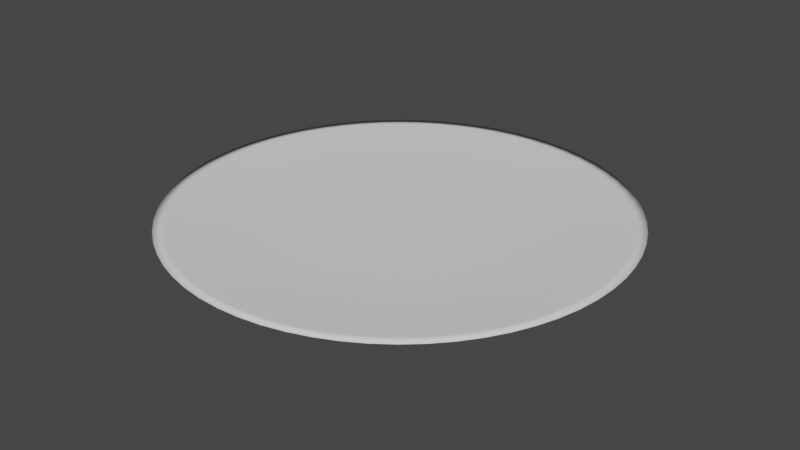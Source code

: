 # Source: plato.blend  (saved by Blender 2.93.21; exported with 4.5.12 LTS)
import bpy
from mathutils import Matrix  # noqa: F401  (used for matrix-valued properties, if any)

bpy.ops.wm.read_factory_settings(use_empty=True)
scene = bpy.context.scene
scene.name = 'Scene'

# ---- collections
col_collection = bpy.data.collections.new('Collection'); scene.collection.children.link(col_collection)

# ---- world
world_world = bpy.data.worlds.new('World'); scene.world = world_world
world_world.use_nodes = True; world_world.node_tree.nodes.clear()
_N = world_world.node_tree.nodes; _L = world_world.node_tree.links
n0 = _N.new('ShaderNodeOutputWorld'); n0.name = 'World Output'; n0.location = (300, 300)
n1 = _N.new('ShaderNodeBackground'); n1.name = 'Background'; n1.location = (10, 300)
n1.inputs[0].default_value = (0.05088, 0.05088, 0.05088, 1.0)
_L.new(n1.outputs[0], n0.inputs[0])
n0.is_active_output = True
world_world.color = (0.05088, 0.05088, 0.05088)
world_world.use_sun_shadow = False
world_world.sun_shadow_jitter_overblur = 0.0

# ---- meshes
me_circle = bpy.data.meshes.new('Circle')
me_circle.from_pydata([(5.938e-05, 0.983, -0.001833), (-0.1917, 0.9641, -0.001833), (-0.3761, 0.9082, -0.001833), (-0.5461, 0.8173, -0.001833), (-0.6951, 0.6951, -0.001833), (-0.8173, 0.5461, -0.001833), (-0.9082, 0.3762, -0.001833), (-0.9641, 0.1917, -0.001833), (-0.983, -5.618e-05, -0.001833), (-0.9641, -0.1918, -0.001833), (-0.9082, -0.3763, -0.001833), (-0.8173, -0.5462, -0.001833), (-0.6951, -0.6952, -0.001833), (-0.5461, -0.8175, -0.001833), (-0.3761, -0.9083, -0.001833), (-0.1917, -0.9642, -0.001833), (5.945e-05, -0.9831, -0.001833), (0.1918, -0.9642, -0.001833), (0.3763, -0.9083, -0.001833), (0.5462, -0.8175, -0.001833), (0.6952, -0.6952, -0.001833), (0.8175, -0.5462, -0.001833), (0.9083, -0.3763, -0.001833), (0.9642, -0.1918, -0.001833), (0.9831, -5.615e-05, -0.001833), (0.9642, 0.1917, -0.001833), (0.9083, 0.3762, -0.001833), (0.8175, 0.5461, -0.001833), (0.6952, 0.6951, -0.001833), (0.5462, 0.8173, -0.001833), (0.3763, 0.9082, -0.001833), (0.1918, 0.9641, -0.001833), (-0.01903, 0.5555, -0.02468), (-0.1253, 0.545, -0.02468), (-0.2275, 0.514, -0.02468), (-0.3217, 0.4637, -0.02468), (-0.4042, 0.3959, -0.02468), (-0.472, 0.3134, -0.02468), (-0.5223, 0.2192, -0.02468), (-0.5533, 0.117, -0.02468), (-0.5638, 0.01071, -0.02468), (-0.5533, -0.09557, -0.02468), (-0.5223, -0.1978, -0.02468), (-0.472, -0.292, -0.02468), (-0.4042, -0.3745, -0.02468), (-0.3217, -0.4423, -0.02468), (-0.2275, -0.4926, -0.02468), (-0.1253, -0.5236, -0.02468), (-0.01903, -0.5341, -0.02468), (0.08725, -0.5236, -0.02468), (0.1894, -0.4926, -0.02468), (0.2836, -0.4423, -0.02468), (0.3662, -0.3745, -0.02468), (0.4339, -0.292, -0.02468), (0.4843, -0.1978, -0.02468), (0.5153, -0.09557, -0.02468), (0.5257, 0.01071, -0.02468), (0.5153, 0.117, -0.02468), (0.4843, 0.2192, -0.02468), (0.4339, 0.3134, -0.02468), (0.3662, 0.3959, -0.02468), (0.2836, 0.4637, -0.02468), (0.1894, 0.514, -0.02468), (0.08725, 0.545, -0.02468), (0.004268, 0.1969, -0.1317), (-0.03494, 0.1931, -0.1317), (-0.07264, 0.1816, -0.1317), (-0.1074, 0.1631, -0.1317), (-0.1378, 0.1381, -0.1317), (-0.1628, 0.1076, -0.1317), (-0.1814, 0.07287, -0.1317), (-0.1928, 0.03517, -0.1317), (-0.1967, -0.004036, -0.1317), (-0.1928, -0.04324, -0.1317), (-0.1814, -0.08094, -0.1317), (-0.1628, -0.1157, -0.1317), (-0.1378, -0.1461, -0.1317), (-0.1074, -0.1711, -0.1317), (-0.07264, -0.1897, -0.1317), (-0.03494, -0.2011, -0.1317), (0.004268, -0.205, -0.1317), (0.04347, -0.2011, -0.1317), (0.08117, -0.1897, -0.1317), (0.1159, -0.1711, -0.1317), (0.1464, -0.1461, -0.1317), (0.1714, -0.1157, -0.1317), (0.1899, -0.08094, -0.1317), (0.2014, -0.04324, -0.1317), (0.2052, -0.004036, -0.1317), (0.2014, 0.03517, -0.1317), (0.1899, 0.07287, -0.1317), (0.1714, 0.1076, -0.1317), (0.1464, 0.1381, -0.1317), (0.1159, 0.1631, -0.1317), (0.08117, 0.1816, -0.1317), (0.04347, 0.1931, -0.1317), (-0.3631, 0.8712, -0.003794), (-0.5258, 0.7842, -0.003794), (0.52, 0.7842, -0.003794), (0.3573, 0.8712, -0.003794), (-0.002926, -0.9396, -0.003794), (0.1807, -0.9215, -0.003794), (-0.6685, 0.6672, -0.003794), (0.1807, 0.9248, -0.003794), (0.3573, -0.8679, -0.003794), (-0.7855, 0.5245, -0.003794), (-0.002926, 0.9428, -0.003794), (0.52, -0.7809, -0.003794), (-0.8725, 0.3618, -0.003794), (0.6626, -0.6639, -0.003794), (-0.926, 0.1853, -0.003794), (0.7797, -0.5213, -0.003794), (-0.9441, 0.001646, -0.003794), (0.8666, -0.3585, -0.003794), (-0.926, -0.182, -0.003794), (0.9202, -0.182, -0.003794), (-0.8725, -0.3585, -0.003794), (0.9383, 0.001646, -0.003794), (-0.7855, -0.5213, -0.003794), (0.9202, 0.1853, -0.003794), (-0.6685, -0.6639, -0.003794), (0.8666, 0.3618, -0.003794), (-0.5258, -0.7809, -0.003794), (0.7797, 0.5245, -0.003794), (-0.3631, -0.8679, -0.003794), (-0.1865, 0.9248, -0.003794), (0.6626, 0.6672, -0.003794), (-0.1865, -0.9215, -0.003794), (-0.3185, 0.7704, -0.02768), (-0.4629, 0.6932, -0.02768), (0.4647, 0.6932, -0.02768), (0.3203, 0.7704, -0.02768), (0.000897, -0.8356, -0.02768), (0.1637, -0.8196, -0.02768), (-0.5894, 0.5894, -0.02768), (0.1637, 0.8179, -0.02768), (0.3203, -0.7721, -0.02768), (-0.6932, 0.4629, -0.02768), (0.000897, 0.8339, -0.02768), (0.4647, -0.6949, -0.02768), (-0.7703, 0.3186, -0.02768), (0.5912, -0.5911, -0.02768), (-0.8178, 0.162, -0.02768), (0.695, -0.4646, -0.02768), (-0.8338, -0.0008482, -0.02768), (0.7721, -0.3203, -0.02768), (-0.8178, -0.1637, -0.02768), (0.8196, -0.1637, -0.02768), (-0.7703, -0.3203, -0.02768), (0.8356, -0.0008481, -0.02768), (-0.6932, -0.4646, -0.02768), (0.8196, 0.162, -0.02768), (-0.5894, -0.5911, -0.02768), (0.7721, 0.3186, -0.02768), (-0.4629, -0.6949, -0.02768), (0.695, 0.4629, -0.02768), (-0.3185, -0.7721, -0.02768), (-0.162, 0.8179, -0.02768), (0.5912, 0.5894, -0.02768), (-0.162, -0.8196, -0.02768), (-0.2115, 0.3185, -0.1057), (0.1515, 0.3542, -0.1057), (0.07891, -0.3827, -0.1057), (-0.2702, 0.2704, -0.1057), (0.07891, 0.3763, -0.1057), (0.1515, -0.3607, -0.1057), (-0.3183, 0.2117, -0.1057), (0.003426, 0.3837, -0.1057), (0.2184, -0.325, -0.1057), (-0.3541, 0.1448, -0.1057), (0.277, -0.2768, -0.1057), (-0.3761, 0.07225, -0.1057), (0.3251, -0.2182, -0.1057), (-0.3835, -0.003239, -0.1057), (0.3609, -0.1513, -0.1057), (-0.3761, -0.07873, -0.1057), (0.3829, -0.07873, -0.1057), (-0.3541, -0.1513, -0.1057), (0.3904, -0.003239, -0.1057), (-0.3183, -0.2182, -0.1057), (0.3829, 0.07225, -0.1057), (-0.2702, -0.2768, -0.1057), (0.3609, 0.1448, -0.1057), (-0.2115, -0.325, -0.1057), (0.3251, 0.2117, -0.1057), (-0.1446, -0.3607, -0.1057), (-0.07206, 0.3763, -0.1057), (0.277, 0.2704, -0.1057), (-0.07206, -0.3827, -0.1057), (-0.1446, 0.3542, -0.1057), (0.2184, 0.3185, -0.1057), (0.003426, -0.3902, -0.1057), (-0.2927, 0.6789, -0.01939), (0.3882, 0.6119, -0.01939), (-0.01496, -0.7173, -0.01939), (-0.4182, 0.6119, -0.01939), (0.2628, 0.6789, -0.01939), (0.1266, -0.7034, -0.01939), (-0.5281, 0.5216, -0.01939), (0.1266, 0.7202, -0.01939), (0.2628, -0.6621, -0.01939), (-0.6184, 0.4116, -0.01939), (-0.01496, 0.7342, -0.01939), (0.3882, -0.595, -0.01939), (-0.6855, 0.2861, -0.01939), (0.4982, -0.5048, -0.01939), (-0.7268, 0.15, -0.01939), (0.5885, -0.3948, -0.01939), (-0.7407, 0.008416, -0.01939), (0.6555, -0.2693, -0.01939), (-0.7268, -0.1332, -0.01939), (0.6968, -0.1332, -0.01939), (-0.6855, -0.2693, -0.01939), (0.7108, 0.008416, -0.01939), (-0.6184, -0.3948, -0.01939), (0.6968, 0.15, -0.01939), (-0.5281, -0.5048, -0.01939), (0.6555, 0.2861, -0.01939), (-0.4182, -0.595, -0.01939), (0.5885, 0.4116, -0.01939), (-0.2927, -0.6621, -0.01939), (-0.1565, 0.7202, -0.01939), (0.4982, 0.5216, -0.01939), (-0.1565, -0.7034, -0.01939), (-0.0963, 0.9783, -0.001833), (-0.2853, 0.9407, -0.001833), (-0.4634, 0.8669, -0.001833), (-0.6236, 0.7599, -0.001833), (-0.7599, 0.6236, -0.001833), (-0.8669, 0.4634, -0.001833), (-0.9407, 0.2853, -0.001833), (-0.9783, 0.0963, -0.001833), (-0.9783, -0.09641, -0.001833), (-0.9407, -0.2854, -0.001833), (-0.8669, -0.4635, -0.001833), (-0.7599, -0.6237, -0.001833), (-0.6236, -0.76, -0.001833), (-0.4634, -0.867, -0.001833), (-0.2853, -0.9408, -0.001833), (-0.0963, -0.9784, -0.001833), (0.09642, -0.9784, -0.001833), (0.2854, -0.9408, -0.001833), (0.4635, -0.867, -0.001833), (0.6237, -0.76, -0.001833), (0.76, -0.6237, -0.001833), (0.8671, -0.4635, -0.001833), (0.9408, -0.2854, -0.001833), (0.9784, -0.09641, -0.001833), (0.9784, 0.0963, -0.001833), (0.9408, 0.2853, -0.001833), (0.8671, 0.4634, -0.001833), (0.76, 0.6236, -0.001833), (0.6237, 0.7599, -0.001833), (0.4635, 0.8669, -0.001833), (0.2854, 0.9407, -0.001833), (0.09642, 0.9783, -0.001833), (-0.06639, 0.4905, -0.02482), (-0.1591, 0.4721, -0.02482), (-0.2464, 0.4359, -0.02482), (-0.325, 0.3834, -0.02482), (-0.3918, 0.3166, -0.02482), (-0.4443, 0.238, -0.02482), (-0.4804, 0.1507, -0.02482), (-0.4989, 0.05802, -0.02482), (-0.4989, -0.03648, -0.02482), (-0.4804, -0.1292, -0.02482), (-0.4443, -0.2165, -0.02482), (-0.3918, -0.2951, -0.02482), (-0.325, -0.3619, -0.02482), (-0.2464, -0.4144, -0.02482), (-0.1591, -0.4505, -0.02482), (-0.06639, -0.469, -0.02482), (0.02811, -0.469, -0.02482), (0.1208, -0.4505, -0.02482), (0.2081, -0.4144, -0.02482), (0.2867, -0.3619, -0.02482), (0.3535, -0.2951, -0.02482), (0.406, -0.2165, -0.02482), (0.4422, -0.1292, -0.02482), (0.4606, -0.03648, -0.02482), (0.4606, 0.05802, -0.02482), (0.4422, 0.1507, -0.02482), (0.406, 0.238, -0.02482), (0.3535, 0.3166, -0.02482), (0.2867, 0.3834, -0.02482), (0.2081, 0.4359, -0.02482), (0.1208, 0.4721, -0.02482), (0.02811, 0.4905, -0.02482), (-0.2675, 0.6121, -0.02354), (-0.548, 0.8198, -0.0007033), (0.3438, 0.5519, -0.02354), (0.3769, 0.9109, -0.0007033), (-0.01815, -0.6413, -0.02354), (0.1919, -0.9666, -0.0007033), (-0.6974, 0.6972, -0.0007033), (0.1919, 0.967, -0.0007033), (0.3769, -0.9105, -0.0007033), (-0.82, 0.5478, -0.0007033), (-0.0003583, 0.9859, -0.0007033), (0.5473, -0.8194, -0.0007033), (-0.9111, 0.3774, -0.0007033), (0.6967, -0.6968, -0.0007033), (-0.9671, 0.1925, -0.0007033), (0.8192, -0.5474, -0.0007033), (-0.9861, 0.0001987, -0.0007033), (0.9103, -0.377, -0.0007033), (-0.9671, -0.1921, -0.0007033), (0.9664, -0.1921, -0.0007033), (-0.9111, -0.377, -0.0007033), (0.9854, 0.0001988, -0.0007033), (-0.82, -0.5474, -0.0007033), (0.9664, 0.1925, -0.0007033), (-0.6974, -0.6968, -0.0007033), (0.9103, 0.3774, -0.0007033), (-0.548, -0.8194, -0.0007033), (0.8192, 0.5478, -0.0007033), (-0.3776, -0.9105, -0.0007033), (-0.1927, 0.967, -0.0007033), (0.6967, 0.6972, -0.0007033), (-0.1927, -0.9666, -0.0007033), (-0.01298, 0.1713, -0.1324), (-0.04686, 0.1646, -0.1324), (-0.07877, 0.1513, -0.1324), (-0.1075, 0.1322, -0.1324), (-0.1319, 0.1077, -0.1324), (-0.1511, 0.07901, -0.1324), (-0.1643, 0.04709, -0.1324), (-0.1711, 0.01321, -0.1324), (-0.1711, -0.02133, -0.1324), (-0.1643, -0.05521, -0.1324), (-0.1511, -0.08712, -0.1324), (-0.1319, -0.1158, -0.1324), (-0.1075, -0.1403, -0.1324), (-0.07877, -0.1595, -0.1324), (-0.04686, -0.1727, -0.1324), (-0.01298, -0.1794, -0.1324), (0.02156, -0.1794, -0.1324), (0.05544, -0.1727, -0.1324), (0.08736, -0.1595, -0.1324), (0.1161, -0.1403, -0.1324), (0.1405, -0.1158, -0.1324), (0.1597, -0.08712, -0.1324), (0.1729, -0.05521, -0.1324), (0.1797, -0.02133, -0.1324), (0.1797, 0.01321, -0.1324), (0.1729, 0.04709, -0.1324), (0.1597, 0.07901, -0.1324), (0.1405, 0.1077, -0.1324), (0.1161, 0.1322, -0.1324), (0.08736, 0.1513, -0.1324), (0.05544, 0.1646, -0.1324), (0.02156, 0.1713, -0.1324), (-0.3628, 0.8763, -0.007812), (-0.1428, 0.216, -0.126), (0.5274, 0.7886, -0.007812), (0.1053, 0.2404, -0.126), (0.0002532, -0.949, -0.007812), (0.05567, -0.2632, -0.126), (-0.1829, 0.1831, -0.126), (0.05567, 0.2555, -0.126), (0.1053, -0.2482, -0.126), (-0.2158, 0.143, -0.126), (0.004085, 0.2606, -0.126), (0.151, -0.2237, -0.126), (-0.2402, 0.09733, -0.126), (0.1911, -0.1908, -0.126), (-0.2553, 0.04772, -0.126), (0.2239, -0.1508, -0.126), (-0.2603, -0.003862, -0.126), (0.2484, -0.1051, -0.126), (-0.2553, -0.05545, -0.126), (0.2634, -0.05545, -0.126), (-0.2402, -0.1051, -0.126), (0.2685, -0.003862, -0.126), (-0.2158, -0.1508, -0.126), (0.2634, 0.04772, -0.126), (-0.1829, -0.1908, -0.126), (0.2484, 0.09733, -0.126), (-0.1428, -0.2237, -0.126), (0.2239, 0.143, -0.126), (-0.09711, -0.2482, -0.126), (-0.0475, 0.2555, -0.126), (0.1911, 0.1831, -0.126), (-0.0475, -0.2632, -0.126), (-0.3776, 0.9109, -0.0007033), (-0.4731, 0.6998, -0.01144), (0.5473, 0.8198, -0.0007033), (0.311, 0.777, -0.01144), (-0.0003583, -0.9855, -0.0007033), (0.1542, -0.8147, -0.01144), (-0.5997, 0.5959, -0.01144), (0.1542, 0.8246, -0.01144), (0.311, -0.7671, -0.01144), (-0.7037, 0.4692, -0.01144), (-0.008819, 0.8406, -0.01144), (0.4555, -0.6899, -0.01144), (-0.7809, 0.3248, -0.01144), (0.5821, -0.5859, -0.01144), (-0.8284, 0.168, -0.01144), (0.686, -0.4593, -0.01144), (-0.8445, 0.004962, -0.01144), (0.7632, -0.3148, -0.01144), (-0.8284, -0.1581, -0.01144), (0.8108, -0.1581, -0.01144), (-0.7809, -0.3148, -0.01144), (0.8269, 0.004962, -0.01144), (-0.7037, -0.4593, -0.01144), (0.8108, 0.168, -0.01144), (-0.5997, -0.5859, -0.01144), (0.7632, 0.3248, -0.01144), (-0.4731, -0.6899, -0.01144), (0.686, 0.4692, -0.01144), (-0.3286, -0.7671, -0.01144), (-0.1719, 0.8246, -0.01144), (0.5821, 0.5959, -0.01144), (-0.1719, -0.8147, -0.01144), (-0.09518, -0.935, -0.003794), (0.5942, 0.7292, -0.003794), (-0.2761, 0.9023, -0.003794), (-0.2761, -0.899, -0.003794), (0.7246, 0.5987, -0.003794), (-0.09518, 0.9383, -0.003794), (-0.4466, -0.8284, -0.003794), (0.8271, 0.4453, -0.003794), (-0.6, -0.7259, -0.003794), (0.8977, 0.2749, -0.003794), (-0.7305, -0.5954, -0.003794), (0.9337, 0.0939, -0.003794), (-0.833, -0.442, -0.003794), (0.9337, -0.09061, -0.003794), (-0.9036, -0.2716, -0.003794), (0.8977, -0.2716, -0.003794), (-0.9396, -0.09061, -0.003794), (0.8271, -0.442, -0.003794), (-0.9396, 0.0939, -0.003794), (0.7246, -0.5954, -0.003794), (-0.9036, 0.2749, -0.003794), (0.5942, -0.7259, -0.003794), (-0.833, 0.4453, -0.003794), (0.4408, -0.8284, -0.003794), (0.08933, 0.9383, -0.003794), (-0.7305, 0.5987, -0.003794), (0.2703, -0.899, -0.003794), (0.2703, 0.9023, -0.003794), (-0.6, 0.7292, -0.003794), (0.08933, -0.935, -0.003794), (0.4408, 0.8317, -0.003794), (-0.4466, 0.8317, -0.003794), (-0.2319, 0.5629, -0.06657), (-0.5268, 0.7886, -0.007812), (0.3419, 0.5064, -0.06657), (0.3633, 0.8763, -0.007812), (0.002158, -0.6135, -0.06657), (0.1853, -0.9308, -0.007812), (-0.6706, 0.6706, -0.007812), (0.1853, 0.9303, -0.007812), (0.3633, -0.8768, -0.007812), (-0.7886, 0.5269, -0.007812), (0.0002532, 0.9485, -0.007812), (0.5274, -0.7891, -0.007812), (-0.8763, 0.3628, -0.007812), (0.6711, -0.6711, -0.007812), (-0.9303, 0.1849, -0.007812), (0.7891, -0.5273, -0.007812), (-0.9485, -0.0002394, -0.007812), (0.8768, -0.3633, -0.007812), (-0.9303, -0.1853, -0.007812), (0.9308, -0.1853, -0.007812), (-0.8763, -0.3633, -0.007812), (0.949, -0.0002394, -0.007812), (-0.7886, -0.5273, -0.007812), (0.9308, 0.1849, -0.007812), (-0.6706, -0.6711, -0.007812), (0.8768, 0.3628, -0.007812), (-0.5268, -0.7891, -0.007812), (0.7891, 0.5269, -0.007812), (-0.3628, -0.8768, -0.007812), (-0.1848, 0.9303, -0.007812), (0.6711, 0.6706, -0.007812), (-0.1848, -0.9308, -0.007812), (-0.08092, -0.8316, -0.02768), (0.5305, 0.6444, -0.02768), (-0.2414, 0.7979, -0.02768), (-0.2414, -0.7996, -0.02768), (0.6462, 0.5287, -0.02768), (-0.08092, 0.8299, -0.02768), (-0.3926, -0.737, -0.02768), (0.7371, 0.3926, -0.02768), (-0.5287, -0.6461, -0.02768), (0.7997, 0.2415, -0.02768), (-0.6444, -0.5304, -0.02768), (0.8316, 0.08097, -0.02768), (-0.7353, -0.3943, -0.02768), (0.8316, -0.08267, -0.02768), (-0.7979, -0.2432, -0.02768), (0.7997, -0.2432, -0.02768), (-0.8298, -0.08267, -0.02768), (0.7371, -0.3943, -0.02768), (-0.8298, 0.08097, -0.02768), (0.6462, -0.5304, -0.02768), (-0.7979, 0.2415, -0.02768), (0.5305, -0.6461, -0.02768), (-0.7353, 0.3926, -0.02768), (0.3944, -0.737, -0.02768), (0.08272, 0.8299, -0.02768), (-0.6444, 0.5287, -0.02768), (0.2432, -0.7996, -0.02768), (0.2432, 0.7979, -0.02768), (-0.5287, 0.6444, -0.02768), (0.08272, -0.8316, -0.02768), (0.3944, 0.7353, -0.02768), (-0.3926, 0.7353, -0.02768), (-0.3376, 0.5064, -0.06657), (0.2362, 0.5629, -0.06657), (0.1215, -0.6018, -0.06657), (-0.4302, 0.4304, -0.06657), (0.1215, 0.5977, -0.06657), (0.2362, -0.567, -0.06657), (-0.5063, 0.3377, -0.06657), (0.002158, 0.6095, -0.06657), (0.3419, -0.5105, -0.06657), (-0.5628, 0.232, -0.06657), (0.4345, -0.4344, -0.06657), (-0.5976, 0.1173, -0.06657), (0.5106, -0.3418, -0.06657), (-0.6093, -0.00204, -0.06657), (0.5671, -0.236, -0.06657), (-0.5976, -0.1213, -0.06657), (0.6019, -0.1213, -0.06657), (-0.5628, -0.236, -0.06657), (0.6137, -0.00204, -0.06657), (-0.5063, -0.3418, -0.06657), (0.6019, 0.1173, -0.06657), (-0.4302, -0.4344, -0.06657), (0.5671, 0.232, -0.06657), (-0.3376, -0.5105, -0.06657), (0.5106, 0.3377, -0.06657), (-0.2319, -0.567, -0.06657), (-0.1171, 0.5977, -0.06657), (0.4345, 0.4304, -0.06657), (-0.1171, -0.6018, -0.06657), (-0.09711, 0.2404, -0.126), (0.151, 0.216, -0.126), (0.004085, -0.2683, -0.126), (-0.0345, -0.3883, -0.1057), (0.2489, 0.2959, -0.1057), (-0.1089, 0.367, -0.1057), (-0.1089, -0.3735, -0.1057), (0.3025, 0.2422, -0.1057), (-0.0345, 0.3818, -0.1057), (-0.179, -0.3445, -0.1057), (0.3447, 0.1792, -0.1057), (-0.242, -0.3023, -0.1057), (0.3737, 0.1091, -0.1057), (-0.2957, -0.2487, -0.1057), (0.3885, 0.03469, -0.1057), (-0.3378, -0.1856, -0.1057), (0.3885, -0.04117, -0.1057), (-0.3668, -0.1156, -0.1057), (0.3737, -0.1156, -0.1057), (-0.3816, -0.04117, -0.1057), (0.3447, -0.1856, -0.1057), (-0.3816, 0.03469, -0.1057), (0.3025, -0.2487, -0.1057), (-0.3668, 0.1091, -0.1057), (0.2489, -0.3023, -0.1057), (-0.3378, 0.1792, -0.1057), (0.1858, -0.3445, -0.1057), (0.04135, 0.3818, -0.1057), (-0.2957, 0.2422, -0.1057), (0.1157, -0.3735, -0.1057), (0.1157, 0.367, -0.1057), (-0.242, 0.2959, -0.1057), (0.04135, -0.3883, -0.1057), (0.1858, 0.338, -0.1057), (-0.179, 0.338, -0.1057), (-0.3286, 0.777, -0.01144), (0.4555, 0.6998, -0.01144), (-0.008819, -0.8307, -0.01144), (-0.3801, 0.5519, -0.02354), (0.2312, 0.6121, -0.02354), (0.109, -0.6288, -0.02354), (-0.4788, 0.4709, -0.02354), (0.109, 0.6492, -0.02354), (0.2312, -0.5917, -0.02354), (-0.5599, 0.3722, -0.02354), (-0.01815, 0.6617, -0.02354), (0.3438, -0.5315, -0.02354), (-0.6201, 0.2595, -0.02354), (0.4425, -0.4505, -0.02354), (-0.6571, 0.1373, -0.02354), (0.5236, -0.3517, -0.02354), (-0.6697, 0.01021, -0.02354), (0.5838, -0.2391, -0.02354), (-0.6571, -0.1169, -0.02354), (0.6208, -0.1169, -0.02354), (-0.6201, -0.2391, -0.02354), (0.6334, 0.01021, -0.02354), (-0.5599, -0.3517, -0.02354), (0.6208, 0.1373, -0.02354), (-0.4788, -0.4505, -0.02354), (0.5838, 0.2595, -0.02354), (-0.3801, -0.5315, -0.02354), (0.5236, 0.3722, -0.02354), (-0.2675, -0.5917, -0.02354), (-0.1453, 0.6492, -0.02354), (0.4425, 0.4709, -0.02354), (-0.1453, -0.6288, -0.02354), (-0.08609, -0.7138, -0.01939), (0.4454, 0.5694, -0.01939), (-0.2256, 0.7029, -0.01939), (-0.2256, -0.6861, -0.01939), (0.546, 0.4688, -0.01939), (-0.08609, 0.7307, -0.01939), (-0.3571, -0.6316, -0.01939), (0.6251, 0.3505, -0.01939), (-0.4754, -0.5526, -0.01939), (0.6795, 0.2191, -0.01939), (-0.576, -0.452, -0.01939), (0.7073, 0.07955, -0.01939), (-0.655, -0.3337, -0.01939), (0.7073, -0.06272, -0.01939), (-0.7094, -0.2023, -0.01939), (0.6795, -0.2023, -0.01939), (-0.7372, -0.06272, -0.01939), (0.6251, -0.3337, -0.01939), (-0.7372, 0.07955, -0.01939), (0.546, -0.452, -0.01939), (-0.7094, 0.2191, -0.01939), (0.4454, -0.5526, -0.01939), (-0.655, 0.3505, -0.01939), (0.3272, -0.6316, -0.01939), (0.05618, 0.7307, -0.01939), (-0.576, 0.4688, -0.01939), (0.1957, -0.6861, -0.01939), (0.1957, 0.7029, -0.01939), (-0.4754, 0.5694, -0.01939), (0.05618, -0.7138, -0.01939), (0.3272, 0.6485, -0.01939), (-0.3571, 0.6485, -0.01939), (-0.3229, 0.5803, -0.02355), (0.2865, 0.5803, -0.02355), (0.04519, -0.6331, -0.02355), (-0.4282, 0.5099, -0.02355), (0.1695, 0.6288, -0.02355), (0.1695, -0.6083, -0.02355), (-0.5178, 0.4203, -0.02355), (0.04519, 0.6535, -0.02355), (0.2865, -0.5598, -0.02355), (-0.5882, 0.3149, -0.02355), (0.3919, -0.4894, -0.02355), (-0.6367, 0.1979, -0.02355), (0.4815, -0.3998, -0.02355), (-0.6614, 0.07358, -0.02355), (0.5519, -0.2945, -0.02355), (-0.6614, -0.05314, -0.02355), (0.6004, -0.1774, -0.02355), (-0.6367, -0.1774, -0.02355), (0.6251, -0.05314, -0.02355), (-0.5882, -0.2945, -0.02355), (0.6251, 0.07358, -0.02355), (-0.5178, -0.3998, -0.02355), (0.6004, 0.1979, -0.02355), (-0.4282, -0.4894, -0.02355), (0.5519, 0.3149, -0.02355), (-0.3229, -0.5598, -0.02355), (-0.08152, 0.6535, -0.02355), (0.4815, 0.4203, -0.02355), (-0.2058, -0.6083, -0.02355), (-0.2058, 0.6288, -0.02355), (0.3919, 0.5099, -0.02355), (-0.08152, -0.6331, -0.02355), (-0.1196, 0.2275, -0.1261), (0.1278, 0.2275, -0.1261), (0.0298, -0.2649, -0.1261), (-0.1623, 0.1989, -0.1261), (0.08024, 0.2472, -0.1261), (0.08024, -0.2549, -0.1261), (-0.1987, 0.1626, -0.1261), (0.0298, 0.2572, -0.1261), (0.1278, -0.2352, -0.1261), (-0.2273, 0.1198, -0.1261), (0.1705, -0.2067, -0.1261), (-0.247, 0.07229, -0.1261), (0.2069, -0.1703, -0.1261), (-0.257, 0.02185, -0.1261), (0.2355, -0.1275, -0.1261), (-0.257, -0.02958, -0.1261), (0.2551, -0.08002, -0.1261), (-0.247, -0.08002, -0.1261), (0.2652, -0.02958, -0.1261), (-0.2273, -0.1275, -0.1261), (0.2652, 0.02185, -0.1261), (-0.1987, -0.1703, -0.1261), (0.2551, 0.07229, -0.1261), (-0.1623, -0.2067, -0.1261), (0.2355, 0.1198, -0.1261), (-0.1196, -0.2352, -0.1261), (-0.02163, 0.2572, -0.1261), (0.2069, 0.1626, -0.1261), (-0.07207, -0.2549, -0.1261), (-0.07207, 0.2472, -0.1261), (0.1705, 0.1989, -0.1261), (-0.02163, -0.2649, -0.1261), (0.004364, -0.004126, -0.1346), (-0.01948, 0.01096, -0.02526), (-0.09698, -0.9808, -0.0007033), (0.625, 0.7622, -0.0007033), (-0.2865, 0.9435, -0.0007033), (-0.2865, -0.9431, -0.0007033), (0.7616, 0.6255, -0.0007033), (-0.09698, 0.9812, -0.0007033), (-0.465, -0.8691, -0.0007033), (0.869, 0.4649, -0.0007033), (-0.6257, -0.7618, -0.0007033), (0.9429, 0.2863, -0.0007033), (-0.7623, -0.6251, -0.0007033), (0.9806, 0.09682, -0.0007033), (-0.8697, -0.4645, -0.0007033), (0.9806, -0.09642, -0.0007033), (-0.9436, -0.2859, -0.0007033), (0.9429, -0.2859, -0.0007033), (-0.9813, -0.09642, -0.0007033), (0.869, -0.4645, -0.0007033), (-0.9813, 0.09682, -0.0007033), (0.7616, -0.6251, -0.0007033), (-0.9436, 0.2863, -0.0007033), (0.625, -0.7618, -0.0007033), (-0.8697, 0.4649, -0.0007033), (0.4643, -0.8691, -0.0007033), (0.09626, 0.9812, -0.0007033), (-0.7623, 0.6255, -0.0007033), (0.2858, -0.9431, -0.0007033), (0.2858, 0.9435, -0.0007033), (-0.6257, 0.7622, -0.0007033), (0.09626, -0.9808, -0.0007033), (0.4643, 0.8695, -0.0007033), (-0.465, 0.8695, -0.0007033), (-0.09274, -0.9444, -0.007812), (0.6021, 0.7332, -0.007812), (-0.2752, 0.9077, -0.007812), (-0.2752, -0.9081, -0.007812), (0.7336, 0.6016, -0.007812), (-0.09274, 0.9439, -0.007812), (-0.447, -0.837, -0.007812), (0.837, 0.447, -0.007812), (-0.6016, -0.7336, -0.007812), (0.9082, 0.2752, -0.007812), (-0.7331, -0.6021, -0.007812), (0.9444, 0.09275, -0.007812), (-0.8365, -0.4475, -0.007812), (0.9444, -0.09323, -0.007812), (-0.9076, -0.2756, -0.007812), (0.9082, -0.2756, -0.007812), (-0.9439, -0.09323, -0.007812), (0.837, -0.4475, -0.007812), (-0.9439, 0.09275, -0.007812), (0.7336, -0.6021, -0.007812), (-0.9076, 0.2752, -0.007812), (0.6021, -0.7336, -0.007812), (-0.8365, 0.447, -0.007812), (0.4475, -0.837, -0.007812), (0.09325, 0.9439, -0.007812), (-0.7331, 0.6016, -0.007812), (0.2757, -0.9081, -0.007812), (0.2757, 0.9077, -0.007812), (-0.6016, 0.7332, -0.007812), (0.09325, -0.9444, -0.007812), (0.4475, 0.8365, -0.007812), (-0.447, 0.8365, -0.007812), (-0.05778, -0.6106, -0.06657), (0.3901, 0.4706, -0.06657), (-0.1753, 0.5831, -0.06657), (-0.1753, -0.5872, -0.06657), (0.4748, 0.3859, -0.06657), (-0.05778, 0.6065, -0.06657), (-0.2861, -0.5413, -0.06657), (0.5414, 0.2862, -0.06657), (-0.3858, -0.4747, -0.06657), (0.5873, 0.1755, -0.06657), (-0.4705, -0.39, -0.06657), (0.6107, 0.0579, -0.06657), (-0.5371, -0.2903, -0.06657), (0.6107, -0.06198, -0.06657), (-0.583, -0.1795, -0.06657), (0.5873, -0.1795, -0.06657), (-0.6064, -0.06198, -0.06657), (0.5414, -0.2903, -0.06657), (-0.6064, 0.0579, -0.06657), (0.4748, -0.39, -0.06657), (-0.583, 0.1755, -0.06657), (0.3901, -0.4747, -0.06657), (-0.5371, 0.2862, -0.06657), (0.2904, -0.5413, -0.06657), (0.06209, 0.6065, -0.06657), (-0.4705, 0.3859, -0.06657), (0.1797, -0.5872, -0.06657), (0.1797, 0.5831, -0.06657), (-0.3858, 0.4706, -0.06657), (0.06209, -0.6106, -0.06657), (0.2904, 0.5372, -0.06657), (-0.2861, 0.5372, -0.06657), (-0.09073, -0.8267, -0.01144), (0.5213, 0.6509, -0.01144), (-0.2514, 0.8046, -0.01144), (-0.2514, -0.7947, -0.01144), (0.6372, 0.5351, -0.01144), (-0.09073, 0.8366, -0.01144), (-0.4028, -0.732, -0.01144), (0.7282, 0.3989, -0.01144), (-0.539, -0.641, -0.01144), (0.7909, 0.2475, -0.01144), (-0.6548, -0.5252, -0.01144), (0.8228, 0.08687, -0.01144), (-0.7458, -0.389, -0.01144), (0.8228, -0.07695, -0.01144), (-0.8085, -0.2376, -0.01144), (0.7909, -0.2376, -0.01144), (-0.8405, -0.07695, -0.01144), (0.7282, -0.389, -0.01144), (-0.8405, 0.08687, -0.01144), (0.6372, -0.5252, -0.01144), (-0.8085, 0.2475, -0.01144), (0.5213, -0.641, -0.01144), (-0.7458, 0.3989, -0.01144), (0.3851, -0.732, -0.01144), (0.07309, 0.8366, -0.01144), (-0.6548, 0.5351, -0.01144), (0.2338, -0.7947, -0.01144), (0.2338, 0.8046, -0.01144), (-0.539, 0.6509, -0.01144), (0.07309, -0.8267, -0.01144), (0.3851, 0.742, -0.01144), (-0.4028, 0.742, -0.01144)], [], [(195, 639, 640, 579), (639, 192, 288, 640), (640, 288, 34, 258), (579, 640, 258, 35), (196, 638, 641, 580), (638, 193, 290, 641), (641, 290, 61, 285), (580, 641, 285, 62), (197, 637, 642, 581), (637, 194, 292, 642), (642, 292, 48, 272), (581, 642, 272, 49), (198, 636, 643, 582), (636, 195, 579, 643), (643, 579, 35, 259), (582, 643, 259, 36), (199, 635, 644, 583), (635, 196, 580, 644), (644, 580, 62, 286), (583, 644, 286, 63), (200, 634, 645, 584), (634, 197, 581, 645), (645, 581, 49, 273), (584, 645, 273, 50), (201, 633, 646, 585), (633, 198, 582, 646), (646, 582, 36, 260), (585, 646, 260, 37), (202, 632, 647, 586), (632, 199, 583, 647), (647, 583, 63, 287), (586, 647, 287, 32), (203, 631, 648, 587), (631, 200, 584, 648), (648, 584, 50, 274), (587, 648, 274, 51), (204, 630, 649, 588), (630, 201, 585, 649), (649, 585, 37, 261), (588, 649, 261, 38), (205, 629, 650, 589), (629, 203, 587, 650), (650, 587, 51, 275), (589, 650, 275, 52), (206, 628, 651, 590), (628, 204, 588, 651), (651, 588, 38, 262), (590, 651, 262, 39), (207, 627, 652, 591), (627, 205, 589, 652), (652, 589, 52, 276), (591, 652, 276, 53), (208, 626, 653, 592), (626, 206, 590, 653), (653, 590, 39, 263), (592, 653, 263, 40), (209, 625, 654, 593), (625, 207, 591, 654), (654, 591, 53, 277), (593, 654, 277, 54), (210, 624, 655, 594), (624, 208, 592, 655), (655, 592, 40, 264), (594, 655, 264, 41), (211, 623, 656, 595), (623, 209, 593, 656), (656, 593, 54, 278), (595, 656, 278, 55), (212, 622, 657, 596), (622, 210, 594, 657), (657, 594, 41, 265), (596, 657, 265, 42), (213, 621, 658, 597), (621, 211, 595, 658), (658, 595, 55, 279), (597, 658, 279, 56), (214, 620, 659, 598), (620, 212, 596, 659), (659, 596, 42, 266), (598, 659, 266, 43), (215, 619, 660, 599), (619, 213, 597, 660), (660, 597, 56, 280), (599, 660, 280, 57), (216, 618, 661, 600), (618, 214, 598, 661), (661, 598, 43, 267), (600, 661, 267, 44), (217, 617, 662, 601), (617, 215, 599, 662), (662, 599, 57, 281), (601, 662, 281, 58), (218, 616, 663, 602), (616, 216, 600, 663), (663, 600, 44, 268), (602, 663, 268, 45), (219, 615, 664, 603), (615, 217, 601, 664), (664, 601, 58, 282), (603, 664, 282, 59), (220, 614, 665, 604), (614, 218, 602, 665), (665, 602, 45, 269), (604, 665, 269, 46), (221, 613, 666, 605), (613, 202, 586, 666), (666, 586, 32, 256), (605, 666, 256, 33), (222, 612, 667, 606), (612, 219, 603, 667), (667, 603, 59, 283), (606, 667, 283, 60), (223, 611, 668, 607), (611, 220, 604, 668), (668, 604, 46, 270), (607, 668, 270, 47), (192, 610, 669, 288), (610, 221, 605, 669), (669, 605, 33, 257), (288, 669, 257, 34), (193, 609, 670, 290), (609, 222, 606, 670), (670, 606, 60, 284), (290, 670, 284, 61), (194, 608, 671, 292), (608, 223, 607, 671), (671, 607, 47, 271), (292, 671, 271, 48), (189, 575, 672, 541), (575, 160, 353, 672), (672, 353, 67, 322), (541, 672, 322, 66), (190, 574, 673, 542), (574, 161, 355, 673), (673, 355, 94, 349), (542, 673, 349, 93), (191, 573, 674, 543), (573, 162, 357, 674), (674, 357, 81, 336), (543, 674, 336, 80), (160, 572, 675, 353), (572, 163, 358, 675), (675, 358, 68, 323), (353, 675, 323, 67), (161, 571, 676, 355), (571, 164, 359, 676), (676, 359, 95, 350), (355, 676, 350, 94), (162, 570, 677, 357), (570, 165, 360, 677), (677, 360, 82, 337), (357, 677, 337, 81), (163, 569, 678, 358), (569, 166, 361, 678), (678, 361, 69, 324), (358, 678, 324, 68), (164, 568, 679, 359), (568, 167, 362, 679), (679, 362, 64, 351), (359, 679, 351, 95), (165, 567, 680, 360), (567, 168, 363, 680), (680, 363, 83, 338), (360, 680, 338, 82), (166, 566, 681, 361), (566, 169, 364, 681), (681, 364, 70, 325), (361, 681, 325, 69), (168, 565, 682, 363), (565, 170, 365, 682), (682, 365, 84, 339), (363, 682, 339, 83), (169, 564, 683, 364), (564, 171, 366, 683), (683, 366, 71, 326), (364, 683, 326, 70), (170, 563, 684, 365), (563, 172, 367, 684), (684, 367, 85, 340), (365, 684, 340, 84), (171, 562, 685, 366), (562, 173, 368, 685), (685, 368, 72, 327), (366, 685, 327, 71), (172, 561, 686, 367), (561, 174, 369, 686), (686, 369, 86, 341), (367, 686, 341, 85), (173, 560, 687, 368), (560, 175, 370, 687), (687, 370, 73, 328), (368, 687, 328, 72), (174, 559, 688, 369), (559, 176, 371, 688), (688, 371, 87, 342), (369, 688, 342, 86), (175, 558, 689, 370), (558, 177, 372, 689), (689, 372, 74, 329), (370, 689, 329, 73), (176, 557, 690, 371), (557, 178, 373, 690), (690, 373, 88, 343), (371, 690, 343, 87), (177, 556, 691, 372), (556, 179, 374, 691), (691, 374, 75, 330), (372, 691, 330, 74), (178, 555, 692, 373), (555, 180, 375, 692), (692, 375, 89, 344), (373, 692, 344, 88), (179, 554, 693, 374), (554, 181, 376, 693), (693, 376, 76, 331), (374, 693, 331, 75), (180, 553, 694, 375), (553, 182, 377, 694), (694, 377, 90, 345), (375, 694, 345, 89), (181, 552, 695, 376), (552, 183, 378, 695), (695, 378, 77, 332), (376, 695, 332, 76), (182, 551, 696, 377), (551, 184, 379, 696), (696, 379, 91, 346), (377, 696, 346, 90), (183, 550, 697, 378), (550, 185, 380, 697), (697, 380, 78, 333), (378, 697, 333, 77), (167, 549, 698, 362), (549, 186, 381, 698), (698, 381, 65, 320), (362, 698, 320, 64), (184, 548, 699, 379), (548, 187, 382, 699), (699, 382, 92, 347), (379, 699, 347, 91), (185, 547, 700, 380), (547, 188, 383, 700), (700, 383, 79, 334), (380, 700, 334, 78), (186, 546, 701, 381), (546, 189, 541, 701), (701, 541, 66, 321), (381, 701, 321, 65), (187, 545, 702, 382), (545, 190, 542, 702), (702, 542, 93, 348), (382, 702, 348, 92), (188, 544, 703, 383), (544, 191, 543, 703), (703, 543, 80, 335), (383, 703, 335, 79), (65, 321, 704, 320), (66, 322, 704, 321), (67, 323, 704, 322), (68, 324, 704, 323), (69, 325, 704, 324), (70, 326, 704, 325), (71, 327, 704, 326), (72, 328, 704, 327), (73, 329, 704, 328), (74, 330, 704, 329), (75, 331, 704, 330), (76, 332, 704, 331), (77, 333, 704, 332), (78, 334, 704, 333), (79, 335, 704, 334), (80, 336, 704, 335), (81, 337, 704, 336), (82, 338, 704, 337), (83, 339, 704, 338), (84, 340, 704, 339), (85, 341, 704, 340), (86, 342, 704, 341), (87, 343, 704, 342), (88, 344, 704, 343), (89, 345, 704, 344), (90, 346, 704, 345), (91, 347, 704, 346), (92, 348, 704, 347), (93, 349, 704, 348), (94, 350, 704, 349), (95, 351, 704, 350), (64, 320, 704, 351), (33, 256, 705, 257), (32, 287, 705, 256), (63, 286, 705, 287), (62, 285, 705, 286), (61, 284, 705, 285), (60, 283, 705, 284), (59, 282, 705, 283), (58, 281, 705, 282), (57, 280, 705, 281), (56, 279, 705, 280), (55, 278, 705, 279), (54, 277, 705, 278), (53, 276, 705, 277), (52, 275, 705, 276), (51, 274, 705, 275), (50, 273, 705, 274), (49, 272, 705, 273), (48, 271, 705, 272), (47, 270, 705, 271), (46, 269, 705, 270), (45, 268, 705, 269), (44, 267, 705, 268), (43, 266, 705, 267), (42, 265, 705, 266), (41, 264, 705, 265), (40, 263, 705, 264), (39, 262, 705, 263), (38, 261, 705, 262), (37, 260, 705, 261), (36, 259, 705, 260), (35, 258, 705, 259), (34, 257, 705, 258), (16, 239, 706, 388), (239, 15, 319, 706), (706, 319, 127, 416), (388, 706, 416, 100), (29, 252, 707, 386), (252, 28, 318, 707), (707, 318, 126, 417), (386, 707, 417, 98), (2, 225, 708, 384), (225, 1, 317, 708), (708, 317, 125, 418), (384, 708, 418, 96), (15, 238, 709, 319), (238, 14, 316, 709), (709, 316, 124, 419), (319, 709, 419, 127), (28, 251, 710, 318), (251, 27, 315, 710), (710, 315, 123, 420), (318, 710, 420, 126), (1, 224, 711, 317), (224, 0, 298, 711), (711, 298, 106, 421), (317, 711, 421, 125), (14, 237, 712, 316), (237, 13, 314, 712), (712, 314, 122, 422), (316, 712, 422, 124), (27, 250, 713, 315), (250, 26, 313, 713), (713, 313, 121, 423), (315, 713, 423, 123), (13, 236, 714, 314), (236, 12, 312, 714), (714, 312, 120, 424), (314, 714, 424, 122), (26, 249, 715, 313), (249, 25, 311, 715), (715, 311, 119, 425), (313, 715, 425, 121), (12, 235, 716, 312), (235, 11, 310, 716), (716, 310, 118, 426), (312, 716, 426, 120), (25, 248, 717, 311), (248, 24, 309, 717), (717, 309, 117, 427), (311, 717, 427, 119), (11, 234, 718, 310), (234, 10, 308, 718), (718, 308, 116, 428), (310, 718, 428, 118), (24, 247, 719, 309), (247, 23, 307, 719), (719, 307, 115, 429), (309, 719, 429, 117), (10, 233, 720, 308), (233, 9, 306, 720), (720, 306, 114, 430), (308, 720, 430, 116), (23, 246, 721, 307), (246, 22, 305, 721), (721, 305, 113, 431), (307, 721, 431, 115), (9, 232, 722, 306), (232, 8, 304, 722), (722, 304, 112, 432), (306, 722, 432, 114), (22, 245, 723, 305), (245, 21, 303, 723), (723, 303, 111, 433), (305, 723, 433, 113), (8, 231, 724, 304), (231, 7, 302, 724), (724, 302, 110, 434), (304, 724, 434, 112), (21, 244, 725, 303), (244, 20, 301, 725), (725, 301, 109, 435), (303, 725, 435, 111), (7, 230, 726, 302), (230, 6, 300, 726), (726, 300, 108, 436), (302, 726, 436, 110), (20, 243, 727, 301), (243, 19, 299, 727), (727, 299, 107, 437), (301, 727, 437, 109), (6, 229, 728, 300), (229, 5, 297, 728), (728, 297, 105, 438), (300, 728, 438, 108), (19, 242, 729, 299), (242, 18, 296, 729), (729, 296, 104, 439), (299, 729, 439, 107), (0, 255, 730, 298), (255, 31, 295, 730), (730, 295, 103, 440), (298, 730, 440, 106), (5, 228, 731, 297), (228, 4, 294, 731), (731, 294, 102, 441), (297, 731, 441, 105), (18, 241, 732, 296), (241, 17, 293, 732), (732, 293, 101, 442), (296, 732, 442, 104), (31, 254, 733, 295), (254, 30, 291, 733), (733, 291, 99, 443), (295, 733, 443, 103), (4, 227, 734, 294), (227, 3, 289, 734), (734, 289, 97, 444), (294, 734, 444, 102), (17, 240, 735, 293), (240, 16, 388, 735), (735, 388, 100, 445), (293, 735, 445, 101), (30, 253, 736, 291), (253, 29, 386, 736), (736, 386, 98, 446), (291, 736, 446, 99), (3, 226, 737, 289), (226, 2, 384, 737), (737, 384, 96, 447), (289, 737, 447, 97), (15, 239, 738, 479), (239, 16, 356, 738), (738, 356, 132, 480), (479, 738, 480, 159), (28, 252, 739, 478), (252, 29, 354, 739), (739, 354, 130, 481), (478, 739, 481, 158), (1, 225, 740, 477), (225, 2, 352, 740), (740, 352, 128, 482), (477, 740, 482, 157), (14, 238, 741, 476), (238, 15, 479, 741), (741, 479, 159, 483), (476, 741, 483, 156), (27, 251, 742, 475), (251, 28, 478, 742), (742, 478, 158, 484), (475, 742, 484, 155), (0, 224, 743, 458), (224, 1, 477, 743), (743, 477, 157, 485), (458, 743, 485, 138), (13, 237, 744, 474), (237, 14, 476, 744), (744, 476, 156, 486), (474, 744, 486, 154), (26, 250, 745, 473), (250, 27, 475, 745), (745, 475, 155, 487), (473, 745, 487, 153), (12, 236, 746, 472), (236, 13, 474, 746), (746, 474, 154, 488), (472, 746, 488, 152), (25, 249, 747, 471), (249, 26, 473, 747), (747, 473, 153, 489), (471, 747, 489, 151), (11, 235, 748, 470), (235, 12, 472, 748), (748, 472, 152, 490), (470, 748, 490, 150), (24, 248, 749, 469), (248, 25, 471, 749), (749, 471, 151, 491), (469, 749, 491, 149), (10, 234, 750, 468), (234, 11, 470, 750), (750, 470, 150, 492), (468, 750, 492, 148), (23, 247, 751, 467), (247, 24, 469, 751), (751, 469, 149, 493), (467, 751, 493, 147), (9, 233, 752, 466), (233, 10, 468, 752), (752, 468, 148, 494), (466, 752, 494, 146), (22, 246, 753, 465), (246, 23, 467, 753), (753, 467, 147, 495), (465, 753, 495, 145), (8, 232, 754, 464), (232, 9, 466, 754), (754, 466, 146, 496), (464, 754, 496, 144), (21, 245, 755, 463), (245, 22, 465, 755), (755, 465, 145, 497), (463, 755, 497, 143), (7, 231, 756, 462), (231, 8, 464, 756), (756, 464, 144, 498), (462, 756, 498, 142), (20, 244, 757, 461), (244, 21, 463, 757), (757, 463, 143, 499), (461, 757, 499, 141), (6, 230, 758, 460), (230, 7, 462, 758), (758, 462, 142, 500), (460, 758, 500, 140), (19, 243, 759, 459), (243, 20, 461, 759), (759, 461, 141, 501), (459, 759, 501, 139), (5, 229, 760, 457), (229, 6, 460, 760), (760, 460, 140, 502), (457, 760, 502, 137), (18, 242, 761, 456), (242, 19, 459, 761), (761, 459, 139, 503), (456, 761, 503, 136), (31, 255, 762, 455), (255, 0, 458, 762), (762, 458, 138, 504), (455, 762, 504, 135), (4, 228, 763, 454), (228, 5, 457, 763), (763, 457, 137, 505), (454, 763, 505, 134), (17, 241, 764, 453), (241, 18, 456, 764), (764, 456, 136, 506), (453, 764, 506, 133), (30, 254, 765, 451), (254, 31, 455, 765), (765, 455, 135, 507), (451, 765, 507, 131), (3, 227, 766, 449), (227, 4, 454, 766), (766, 454, 134, 508), (449, 766, 508, 129), (16, 240, 767, 356), (240, 17, 453, 767), (767, 453, 133, 509), (356, 767, 509, 132), (29, 253, 768, 354), (253, 30, 451, 768), (768, 451, 131, 510), (354, 768, 510, 130), (2, 226, 769, 352), (226, 3, 449, 769), (769, 449, 129, 511), (352, 769, 511, 128), (159, 480, 770, 540), (480, 132, 452, 770), (770, 452, 191, 544), (540, 770, 544, 188), (158, 481, 771, 539), (481, 130, 450, 771), (771, 450, 190, 545), (539, 771, 545, 187), (157, 482, 772, 538), (482, 128, 448, 772), (772, 448, 189, 546), (538, 772, 546, 186), (156, 483, 773, 537), (483, 159, 540, 773), (773, 540, 188, 547), (537, 773, 547, 185), (155, 484, 774, 536), (484, 158, 539, 774), (774, 539, 187, 548), (536, 774, 548, 184), (138, 485, 775, 519), (485, 157, 538, 775), (775, 538, 186, 549), (519, 775, 549, 167), (154, 486, 776, 535), (486, 156, 537, 776), (776, 537, 185, 550), (535, 776, 550, 183), (153, 487, 777, 534), (487, 155, 536, 777), (777, 536, 184, 551), (534, 777, 551, 182), (152, 488, 778, 533), (488, 154, 535, 778), (778, 535, 183, 552), (533, 778, 552, 181), (151, 489, 779, 532), (489, 153, 534, 779), (779, 534, 182, 553), (532, 779, 553, 180), (150, 490, 780, 531), (490, 152, 533, 780), (780, 533, 181, 554), (531, 780, 554, 179), (149, 491, 781, 530), (491, 151, 532, 781), (781, 532, 180, 555), (530, 781, 555, 178), (148, 492, 782, 529), (492, 150, 531, 782), (782, 531, 179, 556), (529, 782, 556, 177), (147, 493, 783, 528), (493, 149, 530, 783), (783, 530, 178, 557), (528, 783, 557, 176), (146, 494, 784, 527), (494, 148, 529, 784), (784, 529, 177, 558), (527, 784, 558, 175), (145, 495, 785, 526), (495, 147, 528, 785), (785, 528, 176, 559), (526, 785, 559, 174), (144, 496, 786, 525), (496, 146, 527, 786), (786, 527, 175, 560), (525, 786, 560, 173), (143, 497, 787, 524), (497, 145, 526, 787), (787, 526, 174, 561), (524, 787, 561, 172), (142, 498, 788, 523), (498, 144, 525, 788), (788, 525, 173, 562), (523, 788, 562, 171), (141, 499, 789, 522), (499, 143, 524, 789), (789, 524, 172, 563), (522, 789, 563, 170), (140, 500, 790, 521), (500, 142, 523, 790), (790, 523, 171, 564), (521, 790, 564, 169), (139, 501, 791, 520), (501, 141, 522, 791), (791, 522, 170, 565), (520, 791, 565, 168), (137, 502, 792, 518), (502, 140, 521, 792), (792, 521, 169, 566), (518, 792, 566, 166), (136, 503, 793, 517), (503, 139, 520, 793), (793, 520, 168, 567), (517, 793, 567, 165), (135, 504, 794, 516), (504, 138, 519, 794), (794, 519, 167, 568), (516, 794, 568, 164), (134, 505, 795, 515), (505, 137, 518, 795), (795, 518, 166, 569), (515, 795, 569, 163), (133, 506, 796, 514), (506, 136, 517, 796), (796, 517, 165, 570), (514, 796, 570, 162), (131, 507, 797, 513), (507, 135, 516, 797), (797, 516, 164, 571), (513, 797, 571, 161), (129, 508, 798, 512), (508, 134, 515, 798), (798, 515, 163, 572), (512, 798, 572, 160), (132, 509, 799, 452), (509, 133, 514, 799), (799, 514, 162, 573), (452, 799, 573, 191), (130, 510, 800, 450), (510, 131, 513, 800), (800, 513, 161, 574), (450, 800, 574, 190), (128, 511, 801, 448), (511, 129, 512, 801), (801, 512, 160, 575), (448, 801, 575, 189), (100, 416, 802, 578), (416, 127, 415, 802), (802, 415, 223, 608), (578, 802, 608, 194), (98, 417, 803, 577), (417, 126, 414, 803), (803, 414, 222, 609), (577, 803, 609, 193), (96, 418, 804, 576), (418, 125, 413, 804), (804, 413, 221, 610), (576, 804, 610, 192), (127, 419, 805, 415), (419, 124, 412, 805), (805, 412, 220, 611), (415, 805, 611, 223), (126, 420, 806, 414), (420, 123, 411, 806), (806, 411, 219, 612), (414, 806, 612, 222), (125, 421, 807, 413), (421, 106, 394, 807), (807, 394, 202, 613), (413, 807, 613, 221), (124, 422, 808, 412), (422, 122, 410, 808), (808, 410, 218, 614), (412, 808, 614, 220), (123, 423, 809, 411), (423, 121, 409, 809), (809, 409, 217, 615), (411, 809, 615, 219), (122, 424, 810, 410), (424, 120, 408, 810), (810, 408, 216, 616), (410, 810, 616, 218), (121, 425, 811, 409), (425, 119, 407, 811), (811, 407, 215, 617), (409, 811, 617, 217), (120, 426, 812, 408), (426, 118, 406, 812), (812, 406, 214, 618), (408, 812, 618, 216), (119, 427, 813, 407), (427, 117, 405, 813), (813, 405, 213, 619), (407, 813, 619, 215), (118, 428, 814, 406), (428, 116, 404, 814), (814, 404, 212, 620), (406, 814, 620, 214), (117, 429, 815, 405), (429, 115, 403, 815), (815, 403, 211, 621), (405, 815, 621, 213), (116, 430, 816, 404), (430, 114, 402, 816), (816, 402, 210, 622), (404, 816, 622, 212), (115, 431, 817, 403), (431, 113, 401, 817), (817, 401, 209, 623), (403, 817, 623, 211), (114, 432, 818, 402), (432, 112, 400, 818), (818, 400, 208, 624), (402, 818, 624, 210), (113, 433, 819, 401), (433, 111, 399, 819), (819, 399, 207, 625), (401, 819, 625, 209), (112, 434, 820, 400), (434, 110, 398, 820), (820, 398, 206, 626), (400, 820, 626, 208), (111, 435, 821, 399), (435, 109, 397, 821), (821, 397, 205, 627), (399, 821, 627, 207), (110, 436, 822, 398), (436, 108, 396, 822), (822, 396, 204, 628), (398, 822, 628, 206), (109, 437, 823, 397), (437, 107, 395, 823), (823, 395, 203, 629), (397, 823, 629, 205), (108, 438, 824, 396), (438, 105, 393, 824), (824, 393, 201, 630), (396, 824, 630, 204), (107, 439, 825, 395), (439, 104, 392, 825), (825, 392, 200, 631), (395, 825, 631, 203), (106, 440, 826, 394), (440, 103, 391, 826), (826, 391, 199, 632), (394, 826, 632, 202), (105, 441, 827, 393), (441, 102, 390, 827), (827, 390, 198, 633), (393, 827, 633, 201), (104, 442, 828, 392), (442, 101, 389, 828), (828, 389, 197, 634), (392, 828, 634, 200), (103, 443, 829, 391), (443, 99, 387, 829), (829, 387, 196, 635), (391, 829, 635, 199), (102, 444, 830, 390), (444, 97, 385, 830), (830, 385, 195, 636), (390, 830, 636, 198), (101, 445, 831, 389), (445, 100, 578, 831), (831, 578, 194, 637), (389, 831, 637, 197), (99, 446, 832, 387), (446, 98, 577, 832), (832, 577, 193, 638), (387, 832, 638, 196), (97, 447, 833, 385), (447, 96, 576, 833), (833, 576, 192, 639), (385, 833, 639, 195)])
me_circle.polygons.foreach_set('use_smooth', [True] * 832)
_uv = me_circle.uv_layers.new(name='UVMap')
_uv.uv.foreach_set('vector', [0.0, 0.0, 0.0, 0.0, 0.0, 0.0, 0.0, 0.0, 0.0, 0.0, 0.0, 0.0, 0.0, 0.0, 0.0, 0.0, 0.0, 0.0, 0.0, 0.0, 0.0, 0.0, 0.0, 0.0, 0.0, 0.0, 0.0, 0.0, 0.0, 0.0, 0.0, 0.0, 0.0, 0.0, 0.0, 0.0, 0.0, 0.0, 0.0, 0.0, 0.0, 0.0, 0.0, 0.0, 0.0, 0.0, 0.0, 0.0, 0.0, 0.0, 0.0, 0.0, 0.0, 0.0, 0.0, 0.0, 0.0, 0.0, 0.0, 0.0, 0.0, 0.0, 0.0, 0.0, 0.0, 0.0, 0.0, 0.0, 0.0, 0.0, 0.0, 0.0, 0.0, 0.0, 0.0, 0.0, 0.0, 0.0, 0.0, 0.0, 0.0, 0.0, 0.0, 0.0, 0.0, 0.0, 0.0, 0.0, 0.0, 0.0, 0.0, 0.0, 0.0, 0.0, 0.0, 0.0, 0.0, 0.0, 0.0, 0.0, 0.0, 0.0, 0.0, 0.0, 0.0, 0.0, 0.0, 0.0, 0.0, 0.0, 0.0, 0.0, 0.0, 0.0, 0.0, 0.0, 0.0, 0.0, 0.0, 0.0, 0.0, 0.0, 0.0, 0.0, 0.0, 0.0, 0.0, 0.0, 0.0, 0.0, 0.0, 0.0, 0.0, 0.0, 0.0, 0.0, 0.0, 0.0, 0.0, 0.0, 0.0, 0.0, 0.0, 0.0, 0.0, 0.0, 0.0, 0.0, 0.0, 0.0, 0.0, 0.0, 0.0, 0.0, 0.0, 0.0, 0.0, 0.0, 0.0, 0.0, 0.0, 0.0, 0.0, 0.0, 0.0, 0.0, 0.0, 0.0, 0.0, 0.0, 0.0, 0.0, 0.0, 0.0, 0.0, 0.0, 0.0, 0.0, 0.0, 0.0, 0.0, 0.0, 0.0, 0.0, 0.0, 0.0, 0.0, 0.0, 0.0, 0.0, 0.0, 0.0, 0.0, 0.0, 0.0, 0.0, 0.0, 0.0, 0.0, 0.0, 0.0, 0.0, 0.0, 0.0, 0.0, 0.0, 0.0, 0.0, 0.0, 0.0, 0.0, 0.0, 0.0, 0.0, 0.0, 0.0, 0.0, 0.0, 0.0, 0.0, 0.0, 0.0, 0.0, 0.0, 0.0, 0.0, 0.0, 0.0, 0.0, 0.0, 0.0, 0.0, 0.0, 0.0, 0.0, 0.0, 0.0, 0.0, 0.0, 0.0, 0.0, 0.0, 0.0, 0.0, 0.0, 0.0, 0.0, 0.0, 0.0, 0.0, 0.0, 0.0, 0.0, 0.0, 0.0, 0.0, 0.0, 0.0, 0.0, 0.0, 0.0, 0.0, 0.0, 0.0, 0.0, 0.0, 0.0, 0.0, 0.0, 0.0, 0.0, 0.0, 0.0, 0.0, 0.0, 0.0, 0.0, 0.0, 0.0, 0.0, 0.0, 0.0, 0.0, 0.0, 0.0, 0.0, 0.0, 0.0, 0.0, 0.0, 0.0, 0.0, 0.0, 0.0, 0.0, 0.0, 0.0, 0.0, 0.0, 0.0, 0.0, 0.0, 0.0, 0.0, 0.0, 0.0, 0.0, 0.0, 0.0, 0.0, 0.0, 0.0, 0.0, 0.0, 0.0, 0.0, 0.0, 0.0, 0.0, 0.0, 0.0, 0.0, 0.0, 0.0, 0.0, 0.0, 0.0, 0.0, 0.0, 0.0, 0.0, 0.0, 0.0, 0.0, 0.0, 0.0, 0.0, 0.0, 0.0, 0.0, 0.0, 0.0, 0.0, 0.0, 0.0, 0.0, 0.0, 0.0, 0.0, 0.0, 0.0, 0.0, 0.0, 0.0, 0.0, 0.0, 0.0, 0.0, 0.0, 0.0, 0.0, 0.0, 0.0, 0.0, 0.0, 0.0, 0.0, 0.0, 0.0, 0.0, 0.0, 0.0, 0.0, 0.0, 0.0, 0.0, 0.0, 0.0, 0.0, 0.0, 0.0, 0.0, 0.0, 0.0, 0.0, 0.0, 0.0, 0.0, 0.0, 0.0, 0.0, 0.0, 0.0, 0.0, 0.0, 0.0, 0.0, 0.0, 0.0, 0.0, 0.0, 0.0, 0.0, 0.0, 0.0, 0.0, 0.0, 0.0, 0.0, 0.0, 0.0, 0.0, 0.0, 0.0, 0.0, 0.0, 0.0, 0.0, 0.0, 0.0, 0.0, 0.0, 0.0, 0.0, 0.0, 0.0, 0.0, 0.0, 0.0, 0.0, 0.0, 0.0, 0.0, 0.0, 0.0, 0.0, 0.0, 0.0, 0.0, 0.0, 0.0, 0.0, 0.0, 0.0, 0.0, 0.0, 0.0, 0.0, 0.0, 0.0, 0.0, 0.0, 0.0, 0.0, 0.0, 0.0, 0.0, 0.0, 0.0, 0.0, 0.0, 0.0, 0.0, 0.0, 0.0, 0.0, 0.0, 0.0, 0.0, 0.0, 0.0, 0.0, 0.0, 0.0, 0.0, 0.0, 0.0, 0.0, 0.0, 0.0, 0.0, 0.0, 0.0, 0.0, 0.0, 0.0, 0.0, 0.0, 0.0, 0.0, 0.0, 0.0, 0.0, 0.0, 0.0, 0.0, 0.0, 0.0, 0.0, 0.0, 0.0, 0.0, 0.0, 0.0, 0.0, 0.0, 0.0, 0.0, 0.0, 0.0, 0.0, 0.0, 0.0, 0.0, 0.0, 0.0, 0.0, 0.0, 0.0, 0.0, 0.0, 0.0, 0.0, 0.0, 0.0, 0.0, 0.0, 0.0, 0.0, 0.0, 0.0, 0.0, 0.0, 0.0, 0.0, 0.0, 0.0, 0.0, 0.0, 0.0, 0.0, 0.0, 0.0, 0.0, 0.0, 0.0, 0.0, 0.0, 0.0, 0.0, 0.0, 0.0, 0.0, 0.0, 0.0, 0.0, 0.0, 0.0, 0.0, 0.0, 0.0, 0.0, 0.0, 0.0, 0.0, 0.0, 0.0, 0.0, 0.0, 0.0, 0.0, 0.0, 0.0, 0.0, 0.0, 0.0, 0.0, 0.0, 0.0, 0.0, 0.0, 0.0, 0.0, 0.0, 0.0, 0.0, 0.0, 0.0, 0.0, 0.0, 0.0, 0.0, 0.0, 0.0, 0.0, 0.0, 0.0, 0.0, 0.0, 0.0, 0.0, 0.0, 0.0, 0.0, 0.0, 0.0, 0.0, 0.0, 0.0, 0.0, 0.0, 0.0, 0.0, 0.0, 0.0, 0.0, 0.0, 0.0, 0.0, 0.0, 0.0, 0.0, 0.0, 0.0, 0.0, 0.0, 0.0, 0.0, 0.0, 0.0, 0.0, 0.0, 0.0, 0.0, 0.0, 0.0, 0.0, 0.0, 0.0, 0.0, 0.0, 0.0, 0.0, 0.0, 0.0, 0.0, 0.0, 0.0, 0.0, 0.0, 0.0, 0.0, 0.0, 0.0, 0.0, 0.0, 0.0, 0.0, 0.0, 0.0, 0.0, 0.0, 0.0, 0.0, 0.0, 0.0, 0.0, 0.0, 0.0, 0.0, 0.0, 0.0, 0.0, 0.0, 0.0, 0.0, 0.0, 0.0, 0.0, 0.0, 0.0, 0.0, 0.0, 0.0, 0.0, 0.0, 0.0, 0.0, 0.0, 0.0, 0.0, 0.0, 0.0, 0.0, 0.0, 0.0, 0.0, 0.0, 0.0, 0.0, 0.0, 0.0, 0.0, 0.0, 0.0, 0.0, 0.0, 0.0, 0.0, 0.0, 0.0, 0.0, 0.0, 0.0, 0.0, 0.0, 0.0, 0.0, 0.0, 0.0, 0.0, 0.0, 0.0, 0.0, 0.0, 0.0, 0.0, 0.0, 0.0, 0.0, 0.0, 0.0, 0.0, 0.0, 0.0, 0.0, 0.0, 0.0, 0.0, 0.0, 0.0, 0.0, 0.0, 0.0, 0.0, 0.0, 0.0, 0.0, 0.0, 0.0, 0.0, 0.0, 0.0, 0.0, 0.0, 0.0, 0.0, 0.0, 0.0, 0.0, 0.0, 0.0, 0.0, 0.0, 0.0, 0.0, 0.0, 0.0, 0.0, 0.0, 0.0, 0.0, 0.0, 0.0, 0.0, 0.0, 0.0, 0.0, 0.0, 0.0, 0.0, 0.0, 0.0, 0.0, 0.0, 0.0, 0.0, 0.0, 0.0, 0.0, 0.0, 0.0, 0.0, 0.0, 0.0, 0.0, 0.0, 0.0, 0.0, 0.0, 0.0, 0.0, 0.0, 0.0, 0.0, 0.0, 0.0, 0.0, 0.0, 0.0, 0.0, 0.0, 0.0, 0.0, 0.0, 0.0, 0.0, 0.0, 0.0, 0.0, 0.0, 0.0, 0.0, 0.0, 0.0, 0.0, 0.0, 0.0, 0.0, 0.0, 0.0, 0.0, 0.0, 0.0, 0.0, 0.0, 0.0, 0.0, 0.0, 0.0, 0.0, 0.0, 0.0, 0.0, 0.0, 0.0, 0.0, 0.0, 0.0, 0.0, 0.0, 0.0, 0.0, 0.0, 0.0, 0.0, 0.0, 0.0, 0.0, 0.0, 0.0, 0.0, 0.0, 0.0, 0.0, 0.0, 0.0, 0.0, 0.0, 0.0, 0.0, 0.0, 0.0, 0.0, 0.0, 0.0, 0.0, 0.0, 0.0, 0.0, 0.0, 0.0, 0.0, 0.0, 0.0, 0.0, 0.0, 0.0, 0.0, 0.0, 0.0, 0.0, 0.0, 0.0, 0.0, 0.0, 0.0, 0.0, 0.0, 0.0, 0.0, 0.0, 0.0, 0.0, 0.0, 0.0, 0.0, 0.0, 0.0, 0.0, 0.0, 0.0, 0.0, 0.0, 0.0, 0.0, 0.0, 0.0, 0.0, 0.0, 0.0, 0.0, 0.0, 0.0, 0.0, 0.0, 0.0, 0.0, 0.0, 0.0, 0.0, 0.0, 0.0, 0.0, 0.0, 0.0, 0.0, 0.0, 0.0, 0.0, 0.0, 0.0, 0.0, 0.0, 0.0, 0.0, 0.0, 0.0, 0.0, 0.0, 0.0, 0.0, 0.0, 0.0, 0.0, 0.0, 0.0, 0.0, 0.0, 0.0, 0.0, 0.0, 0.0, 0.0, 0.0, 0.0, 0.0, 0.0, 0.0, 0.0, 0.0, 0.0, 0.0, 0.0, 0.0, 0.0, 0.0, 0.0, 0.0, 0.0, 0.0, 0.0, 0.0, 0.0, 0.0, 0.0, 0.0, 0.0, 0.0, 0.0, 0.0, 0.0, 0.0, 0.0, 0.0, 0.0, 0.0, 0.0, 0.0, 0.0, 0.0, 0.0, 0.0, 0.0, 0.0, 0.0, 0.0, 0.0, 0.0, 0.0, 0.0, 0.0, 0.0, 0.0, 0.0, 0.0, 0.0, 0.0, 0.0, 0.0, 0.0, 0.0, 0.0, 0.0, 0.0, 0.0, 0.0, 0.0, 0.0, 0.0, 0.0, 0.0, 0.0, 0.0, 0.0, 0.0, 0.0, 0.0, 0.0, 0.0, 0.0, 0.0, 0.0, 0.0, 0.0, 0.0, 0.0, 0.0, 0.0, 0.0, 0.0, 0.0, 0.0, 0.0, 0.0, 0.0, 0.0, 0.0, 0.0, 0.0, 0.0, 0.0, 0.0, 0.0, 0.0, 0.0, 0.0, 0.0, 0.0, 0.0, 0.0, 0.0, 0.0, 0.0, 0.0, 0.0, 0.0, 0.0, 0.0, 0.0, 0.0, 0.0, 0.0, 0.0, 0.0, 0.0, 0.0, 0.0, 0.0, 0.0, 0.0, 0.0, 0.0, 0.0, 0.0, 0.0, 0.0, 0.0, 0.0, 0.0, 0.0, 0.0, 0.0, 0.0, 0.0, 0.0, 0.0, 0.0, 0.0, 0.0, 0.0, 0.0, 0.0, 0.0, 0.0, 0.0, 0.0, 0.0, 0.0, 0.0, 0.0, 0.0, 0.0, 0.0, 0.0, 0.0, 0.0, 0.0, 0.0, 0.0, 0.0, 0.0, 0.0, 0.0, 0.0, 0.0, 0.0, 0.0, 0.0, 0.0, 0.0, 0.0, 0.0, 0.0, 0.0, 0.0, 0.0, 0.0, 0.0, 0.0, 0.0, 0.0, 0.0, 0.0, 0.0, 0.0, 0.0, 0.0, 0.0, 0.0, 0.0, 0.0, 0.0, 0.0, 0.0, 0.0, 0.0, 0.0, 0.0, 0.0, 0.0, 0.0, 0.0, 0.0, 0.0, 0.0, 0.0, 0.0, 0.0, 0.0, 0.0, 0.0, 0.0, 0.0, 0.0, 0.0, 0.0, 0.0, 0.0, 0.0, 0.0, 0.0, 0.0, 0.0, 0.0, 0.0, 0.0, 0.0, 0.0, 0.0, 0.0, 0.0, 0.0, 0.0, 0.0, 0.0, 0.0, 0.0, 0.0, 0.0, 0.0, 0.0, 0.0, 0.0, 0.0, 0.0, 0.0, 0.0, 0.0, 0.0, 0.0, 0.0, 0.0, 0.0, 0.0, 0.0, 0.0, 0.0, 0.0, 0.0, 0.0, 0.0, 0.0, 0.0, 0.0, 0.0, 0.0, 0.0, 0.0, 0.0, 0.0, 0.0, 0.0, 0.0, 0.0, 0.0, 0.0, 0.0, 0.0, 0.0, 0.0, 0.0, 0.0, 0.0, 0.0, 0.0, 0.0, 0.0, 0.0, 0.0, 0.0, 0.0, 0.0, 0.0, 0.0, 0.0, 0.0, 0.0, 0.0, 0.0, 0.0, 0.0, 0.0, 0.0, 0.0, 0.0, 0.0, 0.0, 0.0, 0.0, 0.0, 0.0, 0.0, 0.0, 0.0, 0.0, 0.0, 0.0, 0.0, 0.0, 0.0, 0.0, 0.0, 0.0, 0.0, 0.0, 0.0, 0.0, 0.0, 0.0, 0.0, 0.0, 0.0, 0.0, 0.0, 0.0, 0.0, 0.0, 0.0, 0.0, 0.0, 0.0, 0.0, 0.0, 0.0, 0.0, 0.0, 0.0, 0.0, 0.0, 0.0, 0.0, 0.0, 0.0, 0.0, 0.0, 0.0, 0.0, 0.0, 0.0, 0.0, 0.0, 0.0, 0.0, 0.0, 0.0, 0.0, 0.0, 0.0, 0.0, 0.0, 0.0, 0.0, 0.0, 0.0, 0.0, 0.0, 0.0, 0.0, 0.0, 0.0, 0.0, 0.0, 0.0, 0.0, 0.0, 0.0, 0.0, 0.0, 0.0, 0.0, 0.0, 0.0, 0.0, 0.0, 0.0, 0.0, 0.0, 0.0, 0.0, 0.0, 0.0, 0.0, 0.0, 0.0, 0.0, 0.0, 0.0, 0.0, 0.0, 0.0, 0.0, 0.0, 0.0, 0.0, 0.0, 0.0, 0.0, 0.0, 0.0, 0.0, 0.0, 0.0, 0.0, 0.0, 0.0, 0.0, 0.0, 0.0, 0.0, 0.0, 0.0, 0.0, 0.0, 0.0, 0.0, 0.0, 0.0, 0.0, 0.0, 0.0, 0.0, 0.0, 0.0, 0.0, 0.0, 0.0, 0.0, 0.0, 0.0, 0.0, 0.0, 0.0, 0.0, 0.0, 0.0, 0.0, 0.0, 0.0, 0.0, 0.0, 0.0, 0.0, 0.0, 0.0, 0.0, 0.0, 0.0, 0.0, 0.0, 0.0, 0.0, 0.0, 0.0, 0.0, 0.0, 0.0, 0.0, 0.0, 0.0, 0.0, 0.0, 0.0, 0.0, 0.0, 0.0, 0.0, 0.0, 0.0, 0.0, 0.0, 0.0, 0.0, 0.0, 0.0, 0.0, 0.0, 0.0, 0.0, 0.0, 0.0, 0.0, 0.0, 0.0, 0.0, 0.0, 0.0, 0.0, 0.0, 0.0, 0.0, 0.0, 0.0, 0.0, 0.0, 0.0, 0.0, 0.0, 0.0, 0.0, 0.0, 0.0, 0.0, 0.0, 0.0, 0.0, 0.0, 0.0, 0.0, 0.0, 0.0, 0.0, 0.0, 0.0, 0.0, 0.0, 0.0, 0.0, 0.0, 0.0, 0.0, 0.0, 0.0, 0.0, 0.0, 0.0, 0.0, 0.0, 0.0, 0.0, 0.0, 0.0, 0.0, 0.0, 0.0, 0.0, 0.0, 0.0, 0.0, 0.0, 0.0, 0.0, 0.0, 0.0, 0.0, 0.0, 0.0, 0.0, 0.0, 0.0, 0.0, 0.0, 0.0, 0.0, 0.0, 0.0, 0.0, 0.0, 0.0, 0.0, 0.0, 0.0, 0.0, 0.0, 0.0, 0.0, 0.0, 0.0, 0.0, 0.0, 0.0, 0.0, 0.0, 0.0, 0.0, 0.0, 0.0, 0.0, 0.0, 0.0, 0.0, 0.0, 0.0, 0.0, 0.0, 0.0, 0.0, 0.0, 0.0, 0.0, 0.0, 0.0, 0.0, 0.0, 0.0, 0.0, 0.0, 0.0, 0.0, 0.0, 0.0, 0.0, 0.0, 0.0, 0.0, 0.0, 0.0, 0.0, 0.0, 0.0, 0.0, 0.0, 0.0, 0.0, 0.0, 0.0, 0.0, 0.0, 0.0, 0.0, 0.0, 0.0, 0.0, 0.0, 0.0, 0.0, 0.0, 0.0, 0.0, 0.0, 0.0, 0.0, 0.0, 0.0, 0.0, 0.0, 0.0, 0.0, 0.0, 0.0, 0.0, 0.0, 0.0, 0.0, 0.0, 0.0, 0.0, 0.0, 0.0, 0.0, 0.0, 0.0, 0.0, 0.0, 0.0, 0.0, 0.0, 0.0, 0.0, 0.0, 0.0, 0.0, 0.0, 0.0, 0.0, 0.0, 0.0, 0.0, 0.0, 0.0, 0.0, 0.0, 0.0, 0.0, 0.0, 0.0, 0.0, 0.0, 0.0, 0.0, 0.0, 0.0, 0.0, 0.0, 0.0, 0.0, 0.0, 0.0, 0.0, 0.0, 0.0, 0.0, 0.0, 0.0, 0.0, 0.0, 0.0, 0.0, 0.0, 0.0, 0.0, 0.0, 0.0, 0.0, 0.0, 0.0, 0.0, 0.0, 0.0, 0.0, 0.0, 0.0, 0.0, 0.0, 0.0, 0.0, 0.0, 0.0, 0.0, 0.0, 0.0, 0.0, 0.0, 0.0, 0.0, 0.0, 0.0, 0.0, 0.0, 0.0, 0.0, 0.0, 0.0, 0.0, 0.0, 0.0, 0.0, 0.0, 0.0, 0.0, 0.0, 0.0, 0.0, 0.0, 0.0, 0.0, 0.0, 0.0, 0.0, 0.0, 0.0, 0.0, 0.0, 0.0, 0.0, 0.0, 0.0, 0.0, 0.0, 0.0, 0.0, 0.0, 0.0, 0.0, 0.0, 0.0, 0.0, 0.0, 0.0, 0.0, 0.0, 0.0, 0.0, 0.0, 0.0, 0.0, 0.0, 0.0, 0.0, 0.0, 0.0, 0.0, 0.0, 0.0, 0.0, 0.0, 0.0, 0.0, 0.0, 0.0, 0.0, 0.0, 0.0, 0.0, 0.0, 0.0, 0.0, 0.0, 0.0, 0.0, 0.0, 0.0, 0.0, 0.0, 0.0, 0.0, 0.0, 0.0, 0.0, 0.0, 0.0, 0.0, 0.0, 0.0, 0.0, 0.0, 0.0, 0.0, 0.0, 0.0, 0.0, 0.0, 0.0, 0.0, 0.0, 0.0, 0.0, 0.0, 0.0, 0.0, 0.0, 0.0, 0.0, 0.0, 0.0, 0.0, 0.0, 0.0, 0.0, 0.0, 0.0, 0.0, 0.0, 0.0, 0.0, 0.0, 0.0, 0.0, 0.0, 0.0, 0.0, 0.0, 0.0, 0.0, 0.0, 0.0, 0.0, 0.0, 0.0, 0.0, 0.0, 0.0, 0.0, 0.0, 0.0, 0.0, 0.0, 0.0, 0.0, 0.0, 0.0, 0.0, 0.0, 0.0, 0.0, 0.0, 0.0, 0.0, 0.0, 0.0, 0.0, 0.0, 0.0, 0.0, 0.0, 0.0, 0.0, 0.0, 0.0, 0.0, 0.0, 0.0, 0.0, 0.0, 0.0, 0.0, 0.0, 0.0, 0.0, 0.0, 0.0, 0.0, 0.0, 0.0, 0.0, 0.0, 0.0, 0.0, 0.0, 0.0, 0.0, 0.0, 0.0, 0.0, 0.0, 0.0, 0.0, 0.0, 0.0, 0.0, 0.0, 0.0, 0.0, 0.0, 0.0, 0.0, 0.0, 0.0, 0.0, 0.0, 0.0, 0.0, 0.0, 0.0, 0.0, 0.0, 0.0, 0.0, 0.0, 0.0, 0.0, 0.0, 0.0, 0.0, 0.0, 0.0, 0.0, 0.0, 0.0, 0.0, 0.0, 0.0, 0.0, 0.0, 0.0, 0.0, 0.0, 0.0, 0.0, 0.0, 0.0, 0.0, 0.0, 0.0, 0.0, 0.0, 0.0, 0.0, 0.0, 0.0, 0.0, 0.0, 0.0, 0.0, 0.0, 0.0, 0.0, 0.0, 0.0, 0.0, 0.0, 0.0, 0.0, 0.0, 0.0, 0.0, 0.0, 0.0, 0.0, 0.0, 0.0, 0.0, 0.0, 0.0, 0.0, 0.0, 0.0, 0.0, 0.0, 0.0, 0.0, 0.0, 0.0, 0.0, 0.0, 0.0, 0.0, 0.0, 0.0, 0.0, 0.0, 0.0, 0.0, 0.0, 0.0, 0.0, 0.0, 0.0, 0.0, 0.0, 0.0, 0.0, 0.0, 0.0, 0.0, 0.0, 0.0, 0.0, 0.0, 0.0, 0.0, 0.0, 0.0, 0.0, 0.0, 0.0, 0.0, 0.0, 0.0, 0.0, 0.0, 0.0, 0.0, 0.0, 0.0, 0.0, 0.0, 0.0, 0.0, 0.0, 0.0, 0.0, 0.0, 0.0, 0.0, 0.0, 0.0, 0.0, 0.0, 0.0, 0.0, 0.0, 0.0, 0.0, 0.0, 0.0, 0.0, 0.0, 0.0, 0.0, 0.0, 0.0, 0.0, 0.0, 0.0, 0.0, 0.0, 0.0, 0.0, 0.0, 0.0, 0.0, 0.0, 0.0, 0.0, 0.0, 0.0, 0.0, 0.0, 0.0, 0.0, 0.0, 0.0, 0.0, 0.0, 0.0, 0.0, 0.0, 0.0, 0.0, 0.0, 0.0, 0.0, 0.0, 0.0, 0.0, 0.0, 0.0, 0.0, 0.0, 0.0, 0.0, 0.0, 0.0, 0.0, 0.0, 0.0, 0.0, 0.0, 0.0, 0.0, 0.0, 0.0, 0.0, 0.0, 0.0, 0.0, 0.0, 0.0, 0.0, 0.0, 0.0, 0.0, 0.0, 0.0, 0.0, 0.0, 0.0, 0.0, 0.0, 0.0, 0.0, 0.0, 0.0, 0.0, 0.0, 0.0, 0.0, 0.0, 0.0, 0.0, 0.0, 0.0, 0.0, 0.0, 0.0, 0.0, 0.0, 0.0, 0.0, 0.0, 0.0, 0.0, 0.0, 0.0, 0.0, 0.0, 0.0, 0.0, 0.0, 0.0, 0.0, 0.0, 0.0, 0.0, 0.0, 0.0, 0.0, 0.0, 0.0, 0.0, 0.0, 0.0, 0.0, 0.0, 0.0, 0.0, 0.0, 0.0, 0.0, 0.0, 0.0, 0.0, 0.0, 0.0, 0.0, 0.0, 0.0, 0.0, 0.0, 0.0, 0.0, 0.0, 0.0, 0.0, 0.0, 0.0, 0.0, 0.0, 0.0, 0.0, 0.0, 0.0, 0.0, 0.0, 0.0, 0.0, 0.0, 0.0, 0.0, 0.0, 0.0, 0.0, 0.0, 0.0, 0.0, 0.0, 0.0, 0.0, 0.0, 0.0, 0.0, 0.0, 0.0, 0.0, 0.0, 0.0, 0.0, 0.0, 0.0, 0.0, 0.0, 0.0, 0.0, 0.0, 0.0, 0.0, 0.0, 0.0, 0.0, 0.0, 0.0, 0.0, 0.0, 0.0, 0.0, 0.0, 0.0, 0.0, 0.0, 0.0, 0.0, 0.0, 0.0, 0.0, 0.0, 0.0, 0.0, 0.0, 0.0, 0.0, 0.0, 0.0, 0.0, 0.0, 0.0, 0.0, 0.0, 0.0, 0.0, 0.0, 0.0, 0.0, 0.0, 0.0, 0.0, 0.0, 0.0, 0.0, 0.0, 0.0, 0.0, 0.0, 0.0, 0.0, 0.0, 0.0, 0.0, 0.0, 0.0, 0.0, 0.0, 0.0, 0.0, 0.0, 0.0, 0.0, 0.0, 0.0, 0.0, 0.0, 0.0, 0.0, 0.0, 0.0, 0.0, 0.0, 0.0, 0.0, 0.0, 0.0, 0.0, 0.0, 0.0, 0.0, 0.0, 0.0, 0.0, 0.0, 0.0, 0.0, 0.0, 0.0, 0.0, 0.0, 0.0, 0.0, 0.0, 0.0, 0.0, 0.0, 0.0, 0.0, 0.0, 0.0, 0.0, 0.0, 0.0, 0.0, 0.0, 0.0, 0.0, 0.0, 0.0, 0.0, 0.0, 0.0, 0.0, 0.0, 0.0, 0.0, 0.0, 0.0, 0.0, 0.0, 0.0, 0.0, 0.0, 0.0, 0.0, 0.0, 0.0, 0.0, 0.0, 0.0, 0.0, 0.0, 0.0, 0.0, 0.0, 0.0, 0.0, 0.0, 0.0, 0.0, 0.0, 0.0, 0.0, 0.0, 0.0, 0.0, 0.0, 0.0, 0.0, 0.0, 0.0, 0.0, 0.0, 0.0, 0.0, 0.0, 0.0, 0.0, 0.0, 0.0, 0.0, 0.0, 0.0, 0.0, 0.0, 0.0, 0.0, 0.0, 0.0, 0.0, 0.0, 0.0, 0.0, 0.0, 0.0, 0.0, 0.0, 0.0, 0.0, 0.0, 0.0, 0.0, 0.0, 0.0, 0.0, 0.0, 0.0, 0.0, 0.0, 0.0, 0.0, 0.0, 0.0, 0.0, 0.0, 0.0, 0.0, 0.0, 0.0, 0.0, 0.0, 0.0, 0.0, 0.0, 0.0, 0.0, 0.0, 0.0, 0.0, 0.0, 0.0, 0.0, 0.0, 0.0, 0.0, 0.0, 0.0, 0.0, 0.0, 0.0, 0.0, 0.0, 0.0, 0.0, 0.0, 0.0, 0.0, 0.0, 0.0, 0.0, 0.0, 0.0, 0.0, 0.0, 0.0, 0.0, 0.0, 0.0, 0.0, 0.0, 0.0, 0.0, 0.0, 0.0, 0.0, 0.0, 0.0, 0.0, 0.0, 0.0, 0.0, 0.0, 0.0, 0.0, 0.0, 0.0, 0.0, 0.0, 0.0, 0.0, 0.0, 0.0, 0.0, 0.0, 0.0, 0.0, 0.0, 0.0, 0.0, 0.0, 0.0, 0.0, 0.0, 0.0, 0.0, 0.0, 0.0, 0.0, 0.0, 0.0, 0.0, 0.0, 0.0, 0.0, 0.0, 0.0, 0.0, 0.0, 0.0, 0.0, 0.0, 0.0, 0.0, 0.0, 0.0, 0.0, 0.0, 0.0, 0.0, 0.0, 0.0, 0.0, 0.0, 0.0, 0.0, 0.0, 0.0, 0.0, 0.0, 0.0, 0.0, 0.0, 0.0, 0.0, 0.0, 0.0, 0.0, 0.0, 0.0, 0.0, 0.0, 0.0, 0.0, 0.0, 0.0, 0.0, 0.0, 0.0, 0.0, 0.0, 0.0, 0.0, 0.0, 0.0, 0.0, 0.0, 0.0, 0.0, 0.0, 0.0, 0.0, 0.0, 0.0, 0.0, 0.0, 0.0, 0.0, 0.0, 0.0, 0.0, 0.0, 0.0, 0.0, 0.0, 0.0, 0.0, 0.0, 0.0, 0.0, 0.0, 0.0, 0.0, 0.0, 0.0, 0.0, 0.0, 0.0, 0.0, 0.0, 0.0, 0.0, 0.0, 0.0, 0.0, 0.0, 0.0, 0.0, 0.0, 0.0, 0.0, 0.0, 0.0, 0.0, 0.0, 0.0, 0.0, 0.0, 0.0, 0.0, 0.0, 0.0, 0.0, 0.0, 0.0, 0.0, 0.0, 0.0, 0.0, 0.0, 0.0, 0.0, 0.0, 0.0, 0.0, 0.0, 0.0, 0.0, 0.0, 0.0, 0.0, 0.0, 0.0, 0.0, 0.0, 0.0, 0.0, 0.0, 0.0, 0.0, 0.0, 0.0, 0.0, 0.0, 0.0, 0.0, 0.0, 0.0, 0.0, 0.0, 0.0, 0.0, 0.0, 0.0, 0.0, 0.0, 0.0, 0.0, 0.0, 0.0, 0.0, 0.0, 0.0, 0.0, 0.0, 0.0, 0.0, 0.0, 0.0, 0.0, 0.0, 0.0, 0.0, 0.0, 0.0, 0.0, 0.0, 0.0, 0.0, 0.0, 0.0, 0.0, 0.0, 0.0, 0.0, 0.0, 0.0, 0.0, 0.0, 0.0, 0.0, 0.0, 0.0, 0.0, 0.0, 0.0, 0.0, 0.0, 0.0, 0.0, 0.0, 0.0, 0.0, 0.0, 0.0, 0.0, 0.0, 0.0, 0.0, 0.0, 0.0, 0.0, 0.0, 0.0, 0.0, 0.0, 0.0, 0.0, 0.0, 0.0, 0.0, 0.0, 0.0, 0.0, 0.0, 0.0, 0.0, 0.0, 0.0, 0.0, 0.0, 0.0, 0.0, 0.0, 0.0, 0.0, 0.0, 0.0, 0.0, 0.0, 0.0, 0.0, 0.0, 0.0, 0.0, 0.0, 0.0, 0.0, 0.0, 0.0, 0.0, 0.0, 0.0, 0.0, 0.0, 0.0, 0.0, 0.0, 0.0, 0.0, 0.0, 0.0, 0.0, 0.0, 0.0, 0.0, 0.0, 0.0, 0.0, 0.0, 0.0, 0.0, 0.0, 0.0, 0.0, 0.0, 0.0, 0.0, 0.0, 0.0, 0.0, 0.0, 0.0, 0.0, 0.0, 0.0, 0.0, 0.0, 0.0, 0.0, 0.0, 0.0, 0.0, 0.0, 0.0, 0.0, 0.0, 0.0, 0.0, 0.0, 0.0, 0.0, 0.0, 0.0, 0.0, 0.0, 0.0, 0.0, 0.0, 0.0, 0.0, 0.0, 0.0, 0.0, 0.0, 0.0, 0.0, 0.0, 0.0, 0.0, 0.0, 0.0, 0.0, 0.0, 0.0, 0.0, 0.0, 0.0, 0.0, 0.0, 0.0, 0.0, 0.0, 0.0, 0.0, 0.0, 0.0, 0.0, 0.0, 0.0, 0.0, 0.0, 0.0, 0.0, 0.0, 0.0, 0.0, 0.0, 0.0, 0.0, 0.0, 0.0, 0.0, 0.0, 0.0, 0.0, 0.0, 0.0, 0.0, 0.0, 0.0, 0.0, 0.0, 0.0, 0.0, 0.0, 0.0, 0.0, 0.0, 0.0, 0.0, 0.0, 0.0, 0.0, 0.0, 0.0, 0.0, 0.0, 0.0, 0.0, 0.0, 0.0, 0.0, 0.0, 0.0, 0.0, 0.0, 0.0, 0.0, 0.0, 0.0, 0.0, 0.0, 0.0, 0.0, 0.0, 0.0, 0.0, 0.0, 0.0, 0.0, 0.0, 0.0, 0.0, 0.0, 0.0, 0.0, 0.0, 0.0, 0.0, 0.0, 0.0, 0.0, 0.0, 0.0, 0.0, 0.0, 0.0, 0.0, 0.0, 0.0, 0.0, 0.0, 0.0, 0.0, 0.0, 0.0, 0.0, 0.0, 0.0, 0.0, 0.0, 0.0, 0.0, 0.0, 0.0, 0.0, 0.0, 0.0, 0.0, 0.0, 0.0, 0.0, 0.0, 0.0, 0.0, 0.0, 0.0, 0.0, 0.0, 0.0, 0.0, 0.0, 0.0, 0.0, 0.0, 0.0, 0.0, 0.0, 0.0, 0.0, 0.0, 0.0, 0.0, 0.0, 0.0, 0.0, 0.0, 0.0, 0.0, 0.0, 0.0, 0.0, 0.0, 0.0, 0.0, 0.0, 0.0, 0.0, 0.0, 0.0, 0.0, 0.0, 0.0, 0.0, 0.0, 0.0, 0.0, 0.0, 0.0, 0.0, 0.0, 0.0, 0.0, 0.0, 0.0, 0.0, 0.0, 0.0, 0.0, 0.0, 0.0, 0.0, 0.0, 0.0, 0.0, 0.0, 0.0, 0.0, 0.0, 0.0, 0.0, 0.0, 0.0, 0.0, 0.0, 0.0, 0.0, 0.0, 0.0, 0.0, 0.0, 0.0, 0.0, 0.0, 0.0, 0.0, 0.0, 0.0, 0.0, 0.0, 0.0, 0.0, 0.0, 0.0, 0.0, 0.0, 0.0, 0.0, 0.0, 0.0, 0.0, 0.0, 0.0, 0.0, 0.0, 0.0, 0.0, 0.0, 0.0, 0.0, 0.0, 0.0, 0.0, 0.0, 0.0, 0.0, 0.0, 0.0, 0.0, 0.0, 0.0, 0.0, 0.0, 0.0, 0.0, 0.0, 0.0, 0.0, 0.0, 0.0, 0.0, 0.0, 0.0, 0.0, 0.0, 0.0, 0.0, 0.0, 0.0, 0.0, 0.0, 0.0, 0.0, 0.0, 0.0, 0.0, 0.0, 0.0, 0.0, 0.0, 0.0, 0.0, 0.0, 0.0, 0.0, 0.0, 0.0, 0.0, 0.0, 0.0, 0.0, 0.0, 0.0, 0.0, 0.0, 0.0, 0.0, 0.0, 0.0, 0.0, 0.0, 0.0, 0.0, 0.0, 0.0, 0.0, 0.0, 0.0, 0.0, 0.0, 0.0, 0.0, 0.0, 0.0, 0.0, 0.0, 0.0, 0.0, 0.0, 0.0, 0.0, 0.0, 0.0, 0.0, 0.0, 0.0, 0.0, 0.0, 0.0, 0.0, 0.0, 0.0, 0.0, 0.0, 0.0, 0.0, 0.0, 0.0, 0.0, 0.0, 0.0, 0.0, 0.0, 0.0, 0.0, 0.0, 0.0, 0.0, 0.0, 0.0, 0.0, 0.0, 0.0, 0.0, 0.0, 0.0, 0.0, 0.0, 0.0, 0.0, 0.0, 0.0, 0.0, 0.0, 0.0, 0.0, 0.0, 0.0, 0.0, 0.0, 0.0, 0.0, 0.0, 0.0, 0.0, 0.0, 0.0, 0.0, 0.0, 0.0, 0.0, 0.0, 0.0, 0.0, 0.0, 0.0, 0.0, 0.0, 0.0, 0.0, 0.0, 0.0, 0.0, 0.0, 0.0, 0.0, 0.0, 0.0, 0.0, 0.0, 0.0, 0.0, 0.0, 0.0, 0.0, 0.0, 0.0, 0.0, 0.0, 0.0, 0.0, 0.0, 0.0, 0.0, 0.0, 0.0, 0.0, 0.0, 0.0, 0.0, 0.0, 0.0, 0.0, 0.0, 0.0, 0.0, 0.0, 0.0, 0.0, 0.0, 0.0, 0.0, 0.0, 0.0, 0.0, 0.0, 0.0, 0.0, 0.0, 0.0, 0.0, 0.0, 0.0, 0.0, 0.0, 0.0, 0.0, 0.0, 0.0, 0.0, 0.0, 0.0, 0.0, 0.0, 0.0, 0.0, 0.0, 0.0, 0.0, 0.0, 0.0, 0.0, 0.0, 0.0, 0.0, 0.0, 0.0, 0.0, 0.0, 0.0, 0.0, 0.0, 0.0, 0.0, 0.0, 0.0, 0.0, 0.0, 0.0, 0.0, 0.0, 0.0, 0.0, 0.0, 0.0, 0.0, 0.0, 0.0, 0.0, 0.0, 0.0, 0.0, 0.0, 0.0, 0.0, 0.0, 0.0, 0.0, 0.0, 0.0, 0.0, 0.0, 0.0, 0.0, 0.0, 0.0, 0.0, 0.0, 0.0, 0.0, 0.0, 0.0, 0.0, 0.0, 0.0, 0.0, 0.0, 0.0, 0.0, 0.0, 0.0, 0.0, 0.0, 0.0, 0.0, 0.0, 0.0, 0.0, 0.0, 0.0, 0.0, 0.0, 0.0, 0.0, 0.0, 0.0, 0.0, 0.0, 0.0, 0.0, 0.0, 0.0, 0.0, 0.0, 0.0, 0.0, 0.0, 0.0, 0.0, 0.0, 0.0, 0.0, 0.0, 0.0, 0.0, 0.0, 0.0, 0.0, 0.0, 0.0, 0.0, 0.0, 0.0, 0.0, 0.0, 0.0, 0.0, 0.0, 0.0, 0.0, 0.0, 0.0, 0.0, 0.0, 0.0, 0.0, 0.0, 0.0, 0.0, 0.0, 0.0, 0.0, 0.0, 0.0, 0.0, 0.0, 0.0, 0.0, 0.0, 0.0, 0.0, 0.0, 0.0, 0.0, 0.0, 0.0, 0.0, 0.0, 0.0, 0.0, 0.0, 0.0, 0.0, 0.0, 0.0, 0.0, 0.0, 0.0, 0.0, 0.0, 0.0, 0.0, 0.0, 0.0, 0.0, 0.0, 0.0, 0.0, 0.0, 0.0, 0.0, 0.0, 0.0, 0.0, 0.0, 0.0, 0.0, 0.0, 0.0, 0.0, 0.0, 0.0, 0.0, 0.0, 0.0, 0.0, 0.0, 0.0, 0.0, 0.0, 0.0, 0.0, 0.0, 0.0, 0.0, 0.0, 0.0, 0.0, 0.0, 0.0, 0.0, 0.0, 0.0, 0.0, 0.0, 0.0, 0.0, 0.0, 0.0, 0.0, 0.0, 0.0, 0.0, 0.0, 0.0, 0.0, 0.0, 0.0, 0.0, 0.0, 0.0, 0.0, 0.0, 0.0, 0.0, 0.0, 0.0, 0.0, 0.0, 0.0, 0.0, 0.0, 0.0, 0.0, 0.0, 0.0, 0.0, 0.0, 0.0, 0.0, 0.0, 0.0, 0.0, 0.0, 0.0, 0.0, 0.0, 0.0, 0.0, 0.0, 0.0, 0.0, 0.0, 0.0, 0.0, 0.0, 0.0, 0.0, 0.0, 0.0, 0.0, 0.0, 0.0, 0.0, 0.0, 0.0, 0.0, 0.0, 0.0, 0.0, 0.0, 0.0, 0.0, 0.0, 0.0, 0.0, 0.0, 0.0, 0.0, 0.0, 0.0, 0.0, 0.0, 0.0, 0.0, 0.0, 0.0, 0.0, 0.0, 0.0, 0.0, 0.0, 0.0, 0.0, 0.0, 0.0, 0.0, 0.0, 0.0, 0.0, 0.0, 0.0, 0.0, 0.0, 0.0, 0.0, 0.0, 0.0, 0.0, 0.0, 0.0, 0.0, 0.0, 0.0, 0.0, 0.0, 0.0, 0.0, 0.0, 0.0, 0.0, 0.0, 0.0, 0.0, 0.0, 0.0, 0.0, 0.0, 0.0, 0.0, 0.0, 0.0, 0.0, 0.0, 0.0, 0.0, 0.0, 0.0, 0.0, 0.0, 0.0, 0.0, 0.0, 0.0, 0.0, 0.0, 0.0, 0.0, 0.0, 0.0, 0.0, 0.0, 0.0, 0.0, 0.0, 0.0, 0.0, 0.0, 0.0, 0.0, 0.0, 0.0, 0.0, 0.0, 0.0, 0.0, 0.0, 0.0, 0.0, 0.0, 0.0, 0.0, 0.0, 0.0, 0.0, 0.0, 0.0, 0.0, 0.0, 0.0, 0.0, 0.0, 0.0, 0.0, 0.0, 0.0, 0.0, 0.0, 0.0, 0.0, 0.0, 0.0, 0.0, 0.0, 0.0, 0.0, 0.0, 0.0, 0.0, 0.0, 0.0, 0.0, 0.0, 0.0, 0.0, 0.0, 0.0, 0.0, 0.0, 0.0, 0.0, 0.0, 0.0, 0.0, 0.0, 0.0, 0.0, 0.0, 0.0, 0.0, 0.0, 0.0, 0.0, 0.0, 0.0, 0.0, 0.0, 0.0, 0.0, 0.0, 0.0, 0.0, 0.0, 0.0, 0.0, 0.0, 0.0, 0.0, 0.0, 0.0, 0.0, 0.0, 0.0, 0.0, 0.0, 0.0, 0.0, 0.0, 0.0, 0.0, 0.0, 0.0, 0.0, 0.0, 0.0, 0.0, 0.0, 0.0, 0.0, 0.0, 0.0, 0.0, 0.0, 0.0, 0.0, 0.0, 0.0, 0.0, 0.0, 0.0, 0.0, 0.0, 0.0, 0.0, 0.0, 0.0, 0.0, 0.0, 0.0, 0.0, 0.0, 0.0, 0.0, 0.0, 0.0, 0.0, 0.0, 0.0, 0.0, 0.0, 0.0, 0.0, 0.0, 0.0, 0.0, 0.0, 0.0, 0.0, 0.0, 0.0, 0.0, 0.0, 0.0, 0.0, 0.0, 0.0, 0.0, 0.0, 0.0, 0.0, 0.0, 0.0, 0.0, 0.0, 0.0, 0.0, 0.0, 0.0, 0.0, 0.0, 0.0, 0.0, 0.0, 0.0, 0.0, 0.0, 0.0, 0.0, 0.0, 0.0, 0.0, 0.0, 0.0, 0.0, 0.0, 0.0, 0.0, 0.0, 0.0, 0.0, 0.0, 0.0, 0.0, 0.0, 0.0, 0.0, 0.0, 0.0, 0.0, 0.0, 0.0, 0.0, 0.0, 0.0, 0.0, 0.0, 0.0, 0.0, 0.0, 0.0, 0.0, 0.0, 0.0, 0.0, 0.0, 0.0, 0.0, 0.0, 0.0, 0.0, 0.0, 0.0, 0.0, 0.0, 0.0, 0.0, 0.0, 0.0, 0.0, 0.0, 0.0, 0.0, 0.0, 0.0, 0.0, 0.0, 0.0, 0.0, 0.0, 0.0, 0.0, 0.0, 0.0, 0.0, 0.0, 0.0, 0.0, 0.0, 0.0, 0.0, 0.0, 0.0, 0.0, 0.0, 0.0, 0.0, 0.0, 0.0, 0.0, 0.0, 0.0, 0.0, 0.0, 0.0, 0.0, 0.0, 0.0, 0.0, 0.0, 0.0, 0.0, 0.0, 0.0, 0.0, 0.0, 0.0, 0.0, 0.0, 0.0, 0.0, 0.0, 0.0, 0.0, 0.0, 0.0, 0.0, 0.0, 0.0, 0.0, 0.0, 0.0, 0.0, 0.0, 0.0, 0.0, 0.0, 0.0, 0.0, 0.0, 0.0, 0.0, 0.0, 0.0, 0.0, 0.0, 0.0, 0.0, 0.0, 0.0, 0.0, 0.0, 0.0, 0.0, 0.0, 0.0, 0.0, 0.0, 0.0, 0.0, 0.0, 0.0, 0.0, 0.0, 0.0, 0.0, 0.0, 0.0, 0.0, 0.0, 0.0, 0.0, 0.0, 0.0, 0.0, 0.0, 0.0, 0.0, 0.0, 0.0, 0.0, 0.0, 0.0, 0.0, 0.0, 0.0, 0.0, 0.0, 0.0, 0.0, 0.0, 0.0, 0.0, 0.0, 0.0, 0.0, 0.0, 0.0, 0.0, 0.0, 0.0, 0.0, 0.0, 0.0, 0.0, 0.0, 0.0, 0.0, 0.0, 0.0, 0.0, 0.0, 0.0, 0.0, 0.0, 0.0, 0.0, 0.0, 0.0, 0.0, 0.0, 0.0, 0.0, 0.0, 0.0, 0.0, 0.0, 0.0, 0.0, 0.0, 0.0, 0.0, 0.0, 0.0, 0.0, 0.0, 0.0, 0.0, 0.0, 0.0, 0.0, 0.0, 0.0, 0.0, 0.0, 0.0, 0.0, 0.0, 0.0, 0.0, 0.0, 0.0, 0.0, 0.0, 0.0, 0.0, 0.0, 0.0, 0.0, 0.0, 0.0, 0.0, 0.0, 0.0, 0.0, 0.0, 0.0, 0.0, 0.0, 0.0, 0.0, 0.0, 0.0, 0.0, 0.0, 0.0, 0.0, 0.0, 0.0, 0.0, 0.0, 0.0, 0.0, 0.0, 0.0, 0.0, 0.0, 0.0, 0.0, 0.0, 0.0, 0.0, 0.0, 0.0, 0.0, 0.0, 0.0, 0.0, 0.0, 0.0, 0.0, 0.0, 0.0, 0.0, 0.0, 0.0, 0.0, 0.0, 0.0, 0.0, 0.0, 0.0, 0.0, 0.0, 0.0, 0.0, 0.0, 0.0, 0.0, 0.0, 0.0, 0.0, 0.0, 0.0, 0.0, 0.0, 0.0, 0.0, 0.0, 0.0, 0.0, 0.0, 0.0, 0.0, 0.0, 0.0, 0.0, 0.0, 0.0, 0.0, 0.0, 0.0, 0.0, 0.0, 0.0, 0.0, 0.0, 0.0, 0.0, 0.0, 0.0, 0.0, 0.0, 0.0, 0.0, 0.0, 0.0, 0.0, 0.0, 0.0, 0.0, 0.0, 0.0, 0.0, 0.0, 0.0, 0.0, 0.0, 0.0, 0.0, 0.0, 0.0, 0.0, 0.0, 0.0, 0.0, 0.0, 0.0, 0.0, 0.0, 0.0, 0.0, 0.0, 0.0, 0.0, 0.0, 0.0, 0.0, 0.0, 0.0, 0.0, 0.0, 0.0, 0.0, 0.0, 0.0, 0.0, 0.0, 0.0, 0.0, 0.0, 0.0, 0.0, 0.0, 0.0, 0.0, 0.0, 0.0, 0.0, 0.0, 0.0, 0.0, 0.0, 0.0, 0.0, 0.0, 0.0, 0.0, 0.0, 0.0, 0.0, 0.0, 0.0, 0.0, 0.0, 0.0, 0.0, 0.0, 0.0, 0.0, 0.0, 0.0, 0.0, 0.0, 0.0, 0.0, 0.0, 0.0, 0.0, 0.0, 0.0, 0.0, 0.0, 0.0, 0.0, 0.0, 0.0, 0.0, 0.0, 0.0, 0.0, 0.0, 0.0, 0.0, 0.0, 0.0, 0.0, 0.0, 0.0, 0.0, 0.0, 0.0, 0.0, 0.0, 0.0, 0.0, 0.0, 0.0, 0.0, 0.0, 0.0, 0.0, 0.0, 0.0, 0.0, 0.0, 0.0, 0.0, 0.0, 0.0, 0.0, 0.0, 0.0, 0.0, 0.0, 0.0, 0.0, 0.0, 0.0, 0.0, 0.0, 0.0, 0.0, 0.0, 0.0, 0.0, 0.0, 0.0, 0.0, 0.0, 0.0, 0.0, 0.0, 0.0, 0.0, 0.0, 0.0, 0.0, 0.0, 0.0, 0.0, 0.0, 0.0, 0.0, 0.0, 0.0, 0.0, 0.0, 0.0, 0.0, 0.0, 0.0, 0.0, 0.0, 0.0, 0.0, 0.0, 0.0, 0.0, 0.0, 0.0, 0.0, 0.0, 0.0, 0.0, 0.0, 0.0, 0.0, 0.0, 0.0, 0.0, 0.0, 0.0, 0.0, 0.0, 0.0, 0.0, 0.0, 0.0, 0.0, 0.0, 0.0, 0.0, 0.0, 0.0, 0.0, 0.0, 0.0, 0.0, 0.0, 0.0, 0.0, 0.0, 0.0, 0.0, 0.0, 0.0, 0.0, 0.0, 0.0, 0.0, 0.0, 0.0, 0.0, 0.0, 0.0, 0.0, 0.0, 0.0, 0.0, 0.0, 0.0, 0.0, 0.0, 0.0, 0.0, 0.0, 0.0, 0.0, 0.0, 0.0, 0.0, 0.0, 0.0, 0.0, 0.0, 0.0, 0.0, 0.0, 0.0, 0.0, 0.0, 0.0, 0.0, 0.0, 0.0, 0.0, 0.0, 0.0, 0.0, 0.0, 0.0, 0.0, 0.0, 0.0, 0.0, 0.0, 0.0, 0.0, 0.0, 0.0, 0.0, 0.0, 0.0, 0.0, 0.0, 0.0, 0.0, 0.0, 0.0, 0.0, 0.0, 0.0, 0.0, 0.0, 0.0, 0.0, 0.0, 0.0, 0.0, 0.0, 0.0, 0.0, 0.0, 0.0, 0.0, 0.0, 0.0, 0.0, 0.0, 0.0, 0.0, 0.0, 0.0, 0.0, 0.0, 0.0, 0.0, 0.0, 0.0, 0.0, 0.0, 0.0, 0.0, 0.0, 0.0, 0.0, 0.0, 0.0, 0.0, 0.0, 0.0, 0.0, 0.0, 0.0, 0.0, 0.0, 0.0, 0.0, 0.0, 0.0, 0.0, 0.0, 0.0, 0.0, 0.0, 0.0, 0.0, 0.0, 0.0, 0.0, 0.0, 0.0, 0.0, 0.0, 0.0, 0.0, 0.0, 0.0, 0.0, 0.0, 0.0, 0.0, 0.0, 0.0, 0.0, 0.0, 0.0, 0.0, 0.0, 0.0, 0.0, 0.0, 0.0, 0.0, 0.0, 0.0, 0.0, 0.0, 0.0, 0.0, 0.0, 0.0, 0.0, 0.0, 0.0, 0.0, 0.0, 0.0, 0.0, 0.0, 0.0, 0.0, 0.0, 0.0, 0.0, 0.0, 0.0, 0.0, 0.0, 0.0, 0.0, 0.0, 0.0, 0.0, 0.0, 0.0, 0.0, 0.0, 0.0, 0.0, 0.0, 0.0, 0.0, 0.0, 0.0, 0.0, 0.0, 0.0, 0.0, 0.0, 0.0, 0.0, 0.0, 0.0, 0.0, 0.0, 0.0, 0.0, 0.0, 0.0, 0.0, 0.0, 0.0, 0.0, 0.0, 0.0, 0.0, 0.0, 0.0, 0.0, 0.0, 0.0, 0.0, 0.0, 0.0, 0.0, 0.0, 0.0, 0.0, 0.0, 0.0, 0.0, 0.0, 0.0, 0.0, 0.0, 0.0, 0.0, 0.0, 0.0, 0.0, 0.0, 0.0, 0.0, 0.0, 0.0, 0.0, 0.0, 0.0, 0.0, 0.0, 0.0, 0.0, 0.0, 0.0, 0.0, 0.0, 0.0, 0.0, 0.0, 0.0, 0.0, 0.0, 0.0, 0.0, 0.0, 0.0, 0.0, 0.0, 0.0, 0.0, 0.0, 0.0, 0.0, 0.0, 0.0, 0.0, 0.0, 0.0, 0.0, 0.0, 0.0, 0.0, 0.0, 0.0, 0.0, 0.0, 0.0, 0.0, 0.0, 0.0, 0.0, 0.0, 0.0, 0.0, 0.0, 0.0, 0.0, 0.0, 0.0, 0.0, 0.0, 0.0, 0.0, 0.0, 0.0, 0.0, 0.0, 0.0, 0.0, 0.0, 0.0, 0.0, 0.0, 0.0, 0.0, 0.0, 0.0, 0.0, 0.0, 0.0, 0.0, 0.0, 0.0, 0.0, 0.0, 0.0, 0.0, 0.0, 0.0, 0.0, 0.0, 0.0, 0.0, 0.0, 0.0, 0.0, 0.0, 0.0, 0.0, 0.0, 0.0, 0.0, 0.0, 0.0, 0.0, 0.0, 0.0, 0.0, 0.0, 0.0, 0.0, 0.0, 0.0, 0.0, 0.0, 0.0, 0.0, 0.0, 0.0, 0.0, 0.0, 0.0, 0.0, 0.0, 0.0, 0.0, 0.0, 0.0, 0.0, 0.0, 0.0, 0.0, 0.0, 0.0, 0.0, 0.0, 0.0, 0.0, 0.0, 0.0, 0.0, 0.0, 0.0, 0.0, 0.0, 0.0, 0.0, 0.0, 0.0, 0.0, 0.0, 0.0, 0.0, 0.0, 0.0, 0.0, 0.0, 0.0, 0.0, 0.0, 0.0, 0.0, 0.0, 0.0, 0.0, 0.0, 0.0, 0.0, 0.0, 0.0, 0.0, 0.0, 0.0, 0.0, 0.0, 0.0, 0.0, 0.0, 0.0, 0.0, 0.0, 0.0, 0.0, 0.0, 0.0, 0.0, 0.0, 0.0, 0.0, 0.0, 0.0, 0.0, 0.0, 0.0, 0.0, 0.0, 0.0, 0.0, 0.0, 0.0, 0.0, 0.0, 0.0, 0.0, 0.0, 0.0, 0.0, 0.0, 0.0, 0.0, 0.0, 0.0, 0.0, 0.0, 0.0, 0.0, 0.0, 0.0, 0.0, 0.0, 0.0, 0.0, 0.0, 0.0, 0.0, 0.0, 0.0, 0.0, 0.0, 0.0, 0.0, 0.0, 0.0, 0.0, 0.0, 0.0, 0.0, 0.0, 0.0, 0.0, 0.0, 0.0, 0.0, 0.0, 0.0, 0.0, 0.0, 0.0, 0.0, 0.0, 0.0, 0.0, 0.0, 0.0, 0.0, 0.0, 0.0, 0.0, 0.0, 0.0, 0.0, 0.0, 0.0, 0.0, 0.0, 0.0, 0.0, 0.0, 0.0, 0.0, 0.0, 0.0, 0.0, 0.0, 0.0, 0.0, 0.0, 0.0, 0.0, 0.0, 0.0, 0.0, 0.0, 0.0, 0.0, 0.0, 0.0, 0.0, 0.0, 0.0, 0.0, 0.0, 0.0, 0.0, 0.0, 0.0, 0.0, 0.0, 0.0, 0.0, 0.0, 0.0, 0.0, 0.0, 0.0, 0.0, 0.0, 0.0, 0.0, 0.0, 0.0, 0.0, 0.0, 0.0, 0.0, 0.0, 0.0, 0.0, 0.0, 0.0, 0.0, 0.0, 0.0, 0.0, 0.0, 0.0, 0.0, 0.0, 0.0, 0.0, 0.0, 0.0, 0.0, 0.0, 0.0, 0.0, 0.0, 0.0, 0.0, 0.0, 0.0, 0.0, 0.0, 0.0, 0.0, 0.0, 0.0, 0.0, 0.0, 0.0, 0.0, 0.0, 0.0, 0.0, 0.0, 0.0, 0.0, 0.0, 0.0, 0.0, 0.0, 0.0, 0.0, 0.0, 0.0, 0.0, 0.0, 0.0, 0.0, 0.0, 0.0, 0.0, 0.0, 0.0, 0.0, 0.0, 0.0, 0.0, 0.0, 0.0, 0.0, 0.0, 0.0, 0.0, 0.0, 0.0, 0.0, 0.0, 0.0, 0.0, 0.0, 0.0, 0.0, 0.0, 0.0, 0.0, 0.0, 0.0, 0.0, 0.0, 0.0, 0.0, 0.0, 0.0, 0.0, 0.0, 0.0, 0.0, 0.0, 0.0, 0.0, 0.0, 0.0, 0.0, 0.0, 0.0, 0.0, 0.0, 0.0, 0.0, 0.0, 0.0, 0.0, 0.0, 0.0, 0.0, 0.0, 0.0, 0.0, 0.0, 0.0, 0.0, 0.0, 0.0, 0.0, 0.0, 0.0, 0.0, 0.0, 0.0, 0.0, 0.0, 0.0, 0.0, 0.0, 0.0, 0.0, 0.0, 0.0, 0.0, 0.0, 0.0, 0.0, 0.0, 0.0, 0.0, 0.0, 0.0, 0.0, 0.0, 0.0, 0.0, 0.0, 0.0, 0.0, 0.0, 0.0, 0.0, 0.0, 0.0, 0.0, 0.0, 0.0, 0.0, 0.0, 0.0, 0.0, 0.0, 0.0, 0.0, 0.0, 0.0, 0.0, 0.0, 0.0, 0.0, 0.0, 0.0, 0.0, 0.0, 0.0, 0.0, 0.0, 0.0, 0.0, 0.0, 0.0, 0.0, 0.0, 0.0, 0.0, 0.0, 0.0, 0.0, 0.0, 0.0, 0.0, 0.0, 0.0, 0.0, 0.0, 0.0, 0.0, 0.0, 0.0, 0.0, 0.0, 0.0, 0.0, 0.0, 0.0, 0.0, 0.0, 0.0, 0.0, 0.0, 0.0, 0.0, 0.0, 0.0, 0.0, 0.0, 0.0, 0.0, 0.0, 0.0, 0.0, 0.0, 0.0, 0.0, 0.0, 0.0, 0.0, 0.0, 0.0, 0.0, 0.0, 0.0, 0.0, 0.0, 0.0, 0.0, 0.0, 0.0, 0.0, 0.0, 0.0, 0.0, 0.0, 0.0, 0.0, 0.0, 0.0, 0.0, 0.0, 0.0, 0.0, 0.0, 0.0, 0.0, 0.0, 0.0, 0.0, 0.0, 0.0, 0.0, 0.0, 0.0, 0.0, 0.0, 0.0, 0.0, 0.0, 0.0, 0.0, 0.0, 0.0, 0.0, 0.0, 0.0, 0.0, 0.0, 0.0, 0.0, 0.0, 0.0, 0.0, 0.0, 0.0, 0.0, 0.0, 0.0, 0.0, 0.0, 0.0, 0.0, 0.0, 0.0, 0.0, 0.0, 0.0, 0.0, 0.0, 0.0, 0.0, 0.0, 0.0, 0.0, 0.0, 0.0, 0.0, 0.0, 0.0, 0.0, 0.0, 0.0, 0.0, 0.0, 0.0, 0.0, 0.0, 0.0, 0.0, 0.0, 0.0, 0.0, 0.0, 0.0, 0.0, 0.0, 0.0, 0.0, 0.0, 0.0, 0.0, 0.0, 0.0, 0.0, 0.0, 0.0, 0.0, 0.0, 0.0, 0.0, 0.0, 0.0, 0.0, 0.0, 0.0, 0.0, 0.0, 0.0, 0.0, 0.0, 0.0, 0.0, 0.0, 0.0, 0.0, 0.0, 0.0, 0.0, 0.0, 0.0, 0.0, 0.0, 0.0, 0.0, 0.0, 0.0, 0.0, 0.0, 0.0, 0.0, 0.0, 0.0, 0.0, 0.0, 0.0, 0.0, 0.0, 0.0, 0.0, 0.0, 0.0, 0.0, 0.0, 0.0, 0.0, 0.0, 0.0, 0.0, 0.0, 0.0, 0.0, 0.0, 0.0, 0.0, 0.0, 0.0, 0.0, 0.0, 0.0, 0.0, 0.0, 0.0, 0.0, 0.0, 0.0, 0.0, 0.0, 0.0, 0.0, 0.0, 0.0, 0.0, 0.0, 0.0, 0.0, 0.0, 0.0, 0.0, 0.0, 0.0, 0.0, 0.0, 0.0, 0.0, 0.0, 0.0, 0.0, 0.0, 0.0, 0.0, 0.0, 0.0, 0.0, 0.0, 0.0, 0.0, 0.0, 0.0, 0.0, 0.0, 0.0, 0.0, 0.0, 0.0, 0.0, 0.0, 0.0, 0.0, 0.0, 0.0, 0.0, 0.0, 0.0, 0.0, 0.0, 0.0, 0.0, 0.0, 0.0, 0.0, 0.0, 0.0, 0.0, 0.0, 0.0, 0.0, 0.0, 0.0, 0.0, 0.0, 0.0, 0.0, 0.0, 0.0, 0.0, 0.0, 0.0, 0.0, 0.0, 0.0, 0.0, 0.0, 0.0, 0.0, 0.0, 0.0, 0.0, 0.0, 0.0, 0.0, 0.0, 0.0, 0.0, 0.0, 0.0, 0.0, 0.0, 0.0, 0.0, 0.0, 0.0, 0.0, 0.0, 0.0, 0.0, 0.0, 0.0, 0.0, 0.0, 0.0, 0.0, 0.0, 0.0, 0.0, 0.0, 0.0, 0.0, 0.0, 0.0, 0.0, 0.0, 0.0, 0.0, 0.0, 0.0, 0.0, 0.0, 0.0, 0.0, 0.0, 0.0, 0.0, 0.0, 0.0, 0.0, 0.0, 0.0, 0.0, 0.0, 0.0, 0.0, 0.0, 0.0, 0.0, 0.0, 0.0, 0.0, 0.0, 0.0, 0.0, 0.0, 0.0, 0.0, 0.0, 0.0, 0.0, 0.0, 0.0, 0.0, 0.0, 0.0, 0.0, 0.0, 0.0, 0.0, 0.0, 0.0, 0.0, 0.0, 0.0, 0.0, 0.0, 0.0, 0.0, 0.0, 0.0, 0.0, 0.0, 0.0, 0.0, 0.0, 0.0, 0.0, 0.0, 0.0, 0.0, 0.0, 0.0, 0.0, 0.0, 0.0, 0.0, 0.0, 0.0, 0.0, 0.0, 0.0, 0.0, 0.0, 0.0, 0.0, 0.0, 0.0, 0.0, 0.0, 0.0, 0.0, 0.0, 0.0, 0.0, 0.0, 0.0, 0.0, 0.0, 0.0, 0.0, 0.0, 0.0, 0.0, 0.0, 0.0, 0.0, 0.0, 0.0, 0.0, 0.0, 0.0, 0.0, 0.0, 0.0, 0.0, 0.0, 0.0, 0.0, 0.0, 0.0, 0.0, 0.0, 0.0, 0.0, 0.0, 0.0, 0.0, 0.0, 0.0, 0.0, 0.0, 0.0, 0.0, 0.0, 0.0, 0.0, 0.0, 0.0, 0.0, 0.0, 0.0, 0.0, 0.0, 0.0, 0.0, 0.0, 0.0, 0.0, 0.0, 0.0, 0.0, 0.0, 0.0, 0.0, 0.0, 0.0, 0.0, 0.0, 0.0, 0.0, 0.0, 0.0, 0.0, 0.0, 0.0, 0.0, 0.0, 0.0, 0.0, 0.0, 0.0, 0.0, 0.0, 0.0, 0.0, 0.0, 0.0, 0.0, 0.0, 0.0, 0.0, 0.0, 0.0, 0.0, 0.0, 0.0, 0.0, 0.0, 0.0, 0.0, 0.0, 0.0, 0.0, 0.0, 0.0, 0.0, 0.0, 0.0, 0.0, 0.0, 0.0, 0.0, 0.0, 0.0, 0.0, 0.0, 0.0, 0.0, 0.0, 0.0, 0.0, 0.0, 0.0, 0.0, 0.0, 0.0, 0.0, 0.0, 0.0, 0.0, 0.0, 0.0, 0.0, 0.0, 0.0, 0.0, 0.0, 0.0, 0.0, 0.0, 0.0, 0.0, 0.0, 0.0, 0.0, 0.0, 0.0, 0.0, 0.0, 0.0, 0.0, 0.0, 0.0, 0.0, 0.0, 0.0, 0.0, 0.0, 0.0, 0.0, 0.0, 0.0, 0.0, 0.0, 0.0, 0.0, 0.0, 0.0, 0.0, 0.0, 0.0, 0.0, 0.0, 0.0, 0.0, 0.0, 0.0, 0.0, 0.0, 0.0, 0.0, 0.0, 0.0, 0.0, 0.0, 0.0, 0.0, 0.0, 0.0, 0.0, 0.0, 0.0, 0.0, 0.0, 0.0, 0.0, 0.0, 0.0, 0.0, 0.0, 0.0, 0.0, 0.0, 0.0, 0.0, 0.0, 0.0, 0.0, 0.0, 0.0, 0.0, 0.0, 0.0, 0.0, 0.0, 0.0, 0.0, 0.0, 0.0, 0.0, 0.0, 0.0, 0.0, 0.0, 0.0, 0.0, 0.0, 0.0, 0.0, 0.0, 0.0, 0.0, 0.0, 0.0, 0.0, 0.0, 0.0, 0.0, 0.0, 0.0, 0.0, 0.0, 0.0, 0.0, 0.0, 0.0, 0.0, 0.0, 0.0, 0.0, 0.0, 0.0, 0.0, 0.0, 0.0, 0.0, 0.0, 0.0, 0.0, 0.0, 0.0, 0.0, 0.0, 0.0, 0.0, 0.0, 0.0, 0.0, 0.0, 0.0, 0.0, 0.0, 0.0, 0.0, 0.0, 0.0, 0.0, 0.0, 0.0, 0.0, 0.0, 0.0, 0.0, 0.0, 0.0, 0.0, 0.0, 0.0, 0.0, 0.0, 0.0, 0.0, 0.0, 0.0, 0.0, 0.0, 0.0, 0.0, 0.0, 0.0, 0.0, 0.0, 0.0, 0.0, 0.0, 0.0, 0.0, 0.0, 0.0, 0.0, 0.0, 0.0, 0.0, 0.0, 0.0, 0.0, 0.0, 0.0, 0.0, 0.0, 0.0, 0.0, 0.0, 0.0, 0.0, 0.0, 0.0, 0.0, 0.0, 0.0, 0.0, 0.0, 0.0, 0.0, 0.0, 0.0, 0.0, 0.0, 0.0, 0.0, 0.0, 0.0, 0.0, 0.0, 0.0, 0.0, 0.0, 0.0, 0.0, 0.0, 0.0, 0.0, 0.0, 0.0, 0.0, 0.0, 0.0, 0.0, 0.0, 0.0, 0.0, 0.0, 0.0, 0.0, 0.0, 0.0, 0.0, 0.0, 0.0, 0.0, 0.0, 0.0, 0.0, 0.0, 0.0, 0.0, 0.0, 0.0, 0.0, 0.0, 0.0, 0.0, 0.0, 0.0, 0.0, 0.0, 0.0, 0.0, 0.0, 0.0, 0.0, 0.0, 0.0, 0.0, 0.0, 0.0, 0.0, 0.0, 0.0, 0.0, 0.0, 0.0, 0.0, 0.0, 0.0, 0.0, 0.0, 0.0, 0.0, 0.0, 0.0, 0.0, 0.0, 0.0, 0.0, 0.0, 0.0, 0.0, 0.0, 0.0, 0.0, 0.0, 0.0, 0.0, 0.0, 0.0, 0.0, 0.0, 0.0, 0.0, 0.0, 0.0, 0.0, 0.0, 0.0, 0.0, 0.0, 0.0, 0.0, 0.0, 0.0, 0.0, 0.0, 0.0, 0.0, 0.0, 0.0, 0.0, 0.0, 0.0, 0.0, 0.0, 0.0, 0.0, 0.0, 0.0, 0.0, 0.0, 0.0, 0.0, 0.0, 0.0, 0.0, 0.0, 0.0, 0.0, 0.0, 0.0, 0.0, 0.0, 0.0, 0.0, 0.0, 0.0, 0.0, 0.0, 0.0, 0.0, 0.0, 0.0, 0.0, 0.0, 0.0, 0.0, 0.0, 0.0, 0.0, 0.0, 0.0, 0.0, 0.0, 0.0, 0.0, 0.0, 0.0, 0.0, 0.0, 0.0, 0.0, 0.0, 0.0, 0.0, 0.0, 0.0, 0.0, 0.0, 0.0, 0.0, 0.0, 0.0, 0.0, 0.0, 0.0, 0.0, 0.0, 0.0, 0.0, 0.0, 0.0, 0.0, 0.0, 0.0, 0.0, 0.0, 0.0, 0.0, 0.0, 0.0, 0.0, 0.0, 0.0, 0.0, 0.0, 0.0, 0.0, 0.0, 0.0, 0.0, 0.0, 0.0, 0.0, 0.0, 0.0, 0.0, 0.0, 0.0, 0.0, 0.0, 0.0, 0.0, 0.0, 0.0, 0.0, 0.0, 0.0, 0.0, 0.0, 0.0, 0.0, 0.0, 0.0, 0.0, 0.0, 0.0, 0.0, 0.0, 0.0, 0.0, 0.0, 0.0, 0.0, 0.0, 0.0, 0.0, 0.0, 0.0, 0.0, 0.0, 0.0, 0.0, 0.0, 0.0, 0.0, 0.0, 0.0, 0.0, 0.0, 0.0, 0.0, 0.0, 0.0, 0.0, 0.0, 0.0, 0.0, 0.0, 0.0, 0.0, 0.0, 0.0, 0.0, 0.0, 0.0, 0.0, 0.0, 0.0, 0.0, 0.0, 0.0, 0.0, 0.0, 0.0, 0.0, 0.0, 0.0, 0.0, 0.0, 0.0, 0.0, 0.0, 0.0, 0.0, 0.0, 0.0, 0.0, 0.0, 0.0, 0.0, 0.0, 0.0, 0.0, 0.0, 0.0, 0.0, 0.0, 0.0, 0.0, 0.0, 0.0, 0.0, 0.0, 0.0, 0.0, 0.0, 0.0, 0.0, 0.0, 0.0, 0.0, 0.0, 0.0, 0.0, 0.0, 0.0, 0.0, 0.0, 0.0, 0.0, 0.0, 0.0, 0.0, 0.0, 0.0, 0.0, 0.0, 0.0, 0.0, 0.0, 0.0, 0.0, 0.0, 0.0, 0.0, 0.0, 0.0, 0.0, 0.0, 0.0, 0.0, 0.0, 0.0, 0.0, 0.0, 0.0, 0.0, 0.0, 0.0, 0.0, 0.0, 0.0, 0.0, 0.0, 0.0, 0.0, 0.0, 0.0, 0.0, 0.0, 0.0, 0.0, 0.0, 0.0, 0.0, 0.0, 0.0, 0.0, 0.0, 0.0, 0.0, 0.0, 0.0, 0.0, 0.0, 0.0, 0.0, 0.0, 0.0, 0.0, 0.0, 0.0, 0.0, 0.0, 0.0, 0.0, 0.0, 0.0, 0.0, 0.0, 0.0, 0.0, 0.0, 0.0, 0.0, 0.0, 0.0, 0.0, 0.0, 0.0, 0.0, 0.0, 0.0, 0.0, 0.0, 0.0, 0.0, 0.0, 0.0, 0.0, 0.0, 0.0, 0.0, 0.0, 0.0, 0.0, 0.0, 0.0, 0.0, 0.0, 0.0, 0.0, 0.0, 0.0, 0.0, 0.0, 0.0, 0.0, 0.0, 0.0, 0.0, 0.0, 0.0, 0.0, 0.0, 0.0, 0.0, 0.0, 0.0, 0.0, 0.0, 0.0, 0.0, 0.0, 0.0, 0.0, 0.0, 0.0, 0.0, 0.0, 0.0, 0.0, 0.0, 0.0, 0.0, 0.0, 0.0, 0.0, 0.0, 0.0, 0.0, 0.0, 0.0, 0.0, 0.0, 0.0, 0.0, 0.0, 0.0, 0.0, 0.0, 0.0, 0.0, 0.0, 0.0, 0.0, 0.0, 0.0, 0.0, 0.0, 0.0, 0.0, 0.0, 0.0, 0.0, 0.0, 0.0, 0.0, 0.0, 0.0, 0.0, 0.0, 0.0, 0.0, 0.0, 0.0, 0.0, 0.0, 0.0, 0.0, 0.0, 0.0, 0.0, 0.0, 0.0, 0.0, 0.0, 0.0, 0.0, 0.0, 0.0, 0.0, 0.0, 0.0, 0.0, 0.0, 0.0, 0.0, 0.0, 0.0, 0.0, 0.0, 0.0, 0.0, 0.0, 0.0, 0.0, 0.0, 0.0, 0.0, 0.0, 0.0, 0.0, 0.0, 0.0, 0.0, 0.0, 0.0, 0.0, 0.0, 0.0, 0.0, 0.0, 0.0, 0.0, 0.0, 0.0, 0.0, 0.0, 0.0, 0.0, 0.0, 0.0, 0.0, 0.0, 0.0, 0.0, 0.0, 0.0, 0.0, 0.0, 0.0, 0.0, 0.0, 0.0, 0.0, 0.0, 0.0, 0.0, 0.0, 0.0, 0.0, 0.0, 0.0, 0.0, 0.0, 0.0, 0.0, 0.0, 0.0, 0.0, 0.0, 0.0, 0.0, 0.0, 0.0, 0.0, 0.0, 0.0, 0.0, 0.0, 0.0, 0.0, 0.0, 0.0, 0.0, 0.0, 0.0, 0.0, 0.0, 0.0, 0.0, 0.0, 0.0, 0.0, 0.0, 0.0, 0.0, 0.0, 0.0, 0.0, 0.0, 0.0, 0.0, 0.0, 0.0, 0.0, 0.0, 0.0, 0.0, 0.0, 0.0, 0.0, 0.0, 0.0, 0.0, 0.0, 0.0, 0.0, 0.0, 0.0, 0.0, 0.0, 0.0, 0.0, 0.0, 0.0, 0.0, 0.0, 0.0, 0.0, 0.0, 0.0, 0.0, 0.0, 0.0, 0.0, 0.0, 0.0, 0.0, 0.0, 0.0, 0.0, 0.0, 0.0, 0.0, 0.0, 0.0, 0.0, 0.0, 0.0, 0.0, 0.0, 0.0, 0.0, 0.0, 0.0, 0.0, 0.0, 0.0, 0.0, 0.0, 0.0, 0.0, 0.0, 0.0, 0.0, 0.0, 0.0, 0.0, 0.0, 0.0, 0.0, 0.0, 0.0, 0.0, 0.0, 0.0, 0.0, 0.0, 0.0, 0.0, 0.0, 0.0, 0.0, 0.0, 0.0, 0.0, 0.0, 0.0, 0.0, 0.0, 0.0, 0.0, 0.0, 0.0, 0.0, 0.0, 0.0, 0.0, 0.0, 0.0, 0.0, 0.0, 0.0, 0.0, 0.0, 0.0, 0.0, 0.0, 0.0, 0.0, 0.0, 0.0, 0.0, 0.0, 0.0, 0.0, 0.0, 0.0, 0.0, 0.0, 0.0, 0.0, 0.0, 0.0, 0.0, 0.0, 0.0, 0.0, 0.0, 0.0, 0.0, 0.0, 0.0, 0.0, 0.0, 0.0, 0.0, 0.0, 0.0, 0.0, 0.0, 0.0, 0.0, 0.0, 0.0, 0.0, 0.0, 0.0, 0.0, 0.0, 0.0, 0.0, 0.0, 0.0, 0.0, 0.0, 0.0, 0.0, 0.0, 0.0, 0.0, 0.0, 0.0, 0.0, 0.0, 0.0, 0.0, 0.0, 0.0, 0.0, 0.0, 0.0, 0.0, 0.0, 0.0, 0.0, 0.0, 0.0, 0.0, 0.0, 0.0, 0.0, 0.0, 0.0, 0.0, 0.0, 0.0, 0.0, 0.0, 0.0, 0.0, 0.0, 0.0, 0.0, 0.0, 0.0, 0.0, 0.0, 0.0, 0.0])
me_circle.use_remesh_fix_poles = True
me_circle.use_remesh_preserve_attributes = False
me_circle.update()

# ---- objects
ob_circle = bpy.data.objects.new('Circle', me_circle)

# ---- transforms, parenting, visibility, modifiers, constraints
ob_circle.location = (0.0, 0.0, 0.0)

# ---- collection membership
col_collection.objects.link(ob_circle)

# ---- scene / render settings (as saved in the file)
scene.frame_start = 1; scene.frame_end = 250; scene.frame_set(1)
scene.render.engine = 'BLENDER_EEVEE_NEXT'
scene.cycles.use_denoising = False
scene.cycles.samples = 128
scene.cycles.sampling_pattern = 'TABULATED_SOBOL'
scene.cycles.use_adaptive_sampling = False
scene.cycles.use_light_tree = False
scene.view_settings.view_transform = 'Filmic'
bpy.context.view_layer.update()

# ---- added for rendering (the .blend has no active camera and no usable light): camera, sun
cam_auto = bpy.data.cameras.new('AutoCamera')
cam_auto.lens = 50.0
cam_auto.sensor_width = 36.0
cam_auto.clip_end = 1000.0
ob_auto_camera = bpy.data.objects.new('AutoCamera', cam_auto)
scene.collection.objects.link(ob_auto_camera)
ob_auto_camera.location = (2.58221, -3.09888, 1.99838)
ob_auto_camera.rotation_euler = (1.09748, -7.21219e-08, 0.694738)
scene.camera = ob_auto_camera
light_auto_sun = bpy.data.lights.new('AutoSun', 'SUN')
light_auto_sun.energy = 3.0
light_auto_sun.angle = 0.0523599
ob_auto_sun = bpy.data.objects.new('AutoSun', light_auto_sun)
scene.collection.objects.link(ob_auto_sun)
ob_auto_sun.rotation_euler = (0.872665, 0.174533, 0.523599)
bpy.context.view_layer.update()
